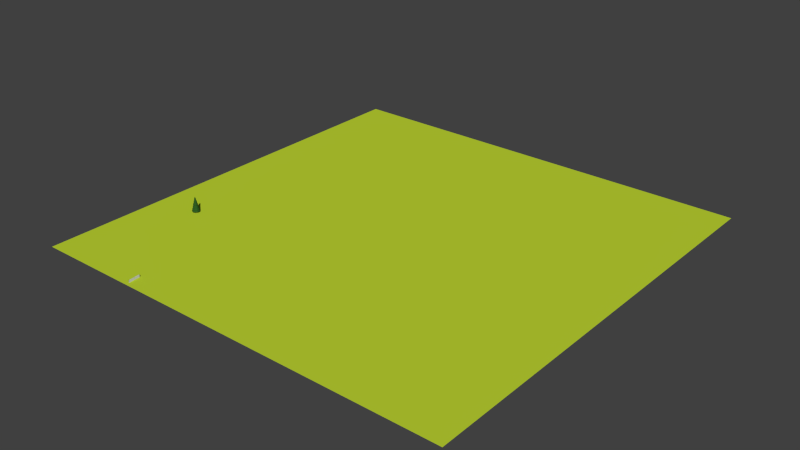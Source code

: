 # Source: scene.blend  (saved by Blender 2.76.0; exported with 4.5.12 LTS)
import bpy
from mathutils import Matrix  # noqa: F401  (used for matrix-valued properties, if any)

bpy.ops.wm.read_factory_settings(use_empty=True)
scene = bpy.context.scene
scene.name = 'Scene'

# ---- collections
col_collection_1 = bpy.data.collections.new('Collection 1'); scene.collection.children.link(col_collection_1)

# ---- materials (node trees are filled in below, after node groups)
mat_transparent = bpy.data.materials.new('Transparent')
mat_transparent.alpha_threshold = 0.0
mat_transparent.use_transparent_shadow = False
mat_transparent.diffuse_color = (0.64, 0.64, 0.64, 1.0)
mat_transparent.specular_color = (0.5, 0.5, 0.5)
mat_transparent.roughness = 0.5
mat_transparent.specular_intensity = 1.0
mat_bark = bpy.data.materials.new('Bark')
mat_bark.alpha_threshold = 0.0
mat_bark.use_transparent_shadow = False
mat_bark.diffuse_color = (0.1762, 0.05182, 0.01605, 1.0)
mat_bark.specular_color = (0.01553, 0.005717, 0.00217)
mat_bark.roughness = 0.5
mat_bark.specular_intensity = 1.0
mat_leaves = bpy.data.materials.new('Leaves')
mat_leaves.alpha_threshold = 0.0
mat_leaves.use_transparent_shadow = False
mat_leaves.diffuse_color = (0.02985, 0.1063, 0.01767, 1.0)
mat_leaves.specular_color = (0.08551, 0.3553, 0.07485)
mat_leaves.roughness = 0.5
mat_leaves.specular_intensity = 1.0
mat_material_050 = bpy.data.materials.new('Material.050')
mat_material_050.alpha_threshold = 0.0
mat_material_050.use_transparent_shadow = False
mat_material_050.diffuse_color = (0.06255, 0.01623, 0.00521, 1.0)
mat_material_050.specular_color = (0.5, 0.5, 0.5)
mat_material_050.roughness = 0.5
mat_material_050.specular_intensity = 1.0
mat_grass = bpy.data.materials.new('Grass')
mat_grass.alpha_threshold = 0.0
mat_grass.use_transparent_shadow = False
mat_grass.diffuse_color = (0.521, 0.6724, 0.0331, 1.0)
mat_grass.roughness = 0.5

# ---- material node trees

# ---- world
world_world = bpy.data.worlds.new('World'); scene.world = world_world
world_world.color = (0.05088, 0.05088, 0.05088)
world_world.use_sun_shadow = False
world_world.sun_shadow_jitter_overblur = 0.0
world_world.cycles.sampling_method = 'MANUAL'
world_world.cycles.sample_map_resolution = 256

# ---- meshes
me_fence_hitbox_001 = bpy.data.meshes.new('Fence_Hitbox.001')
me_fence_hitbox_001.from_pydata([(-0.1873, -3.45, -1.0), (-0.1873, -3.45, 0.822), (-0.1873, 3.412, -1.0), (-0.1873, 3.412, 0.822), (0.115, -3.468, -1.0), (0.115, -3.468, 0.822), (0.115, 3.395, -1.0), (0.115, 3.395, 0.822)], [], [(1, 3, 2, 0), (3, 7, 6, 2), (7, 5, 4, 6), (5, 1, 0, 4), (0, 2, 6, 4), (5, 7, 3, 1)])
me_fence_hitbox_001.materials.append(mat_transparent)
me_fence_hitbox_001.use_remesh_preserve_volume = False
me_fence_hitbox_001.use_remesh_preserve_attributes = False
me_fence_hitbox_001.use_mirror_vertex_groups = False
me_fence_hitbox_001.update()
me_tree_hitbox_004 = bpy.data.meshes.new('Tree_Hitbox.004')
me_tree_hitbox_004.from_pydata([(-0.725, -0.6382, -2.797), (-0.725, -0.6382, 1.0), (-0.725, 0.7164, -2.797), (-0.725, 0.7164, 1.0), (0.6442, -0.6382, -2.797), (0.6442, -0.6382, 1.0), (0.6442, 0.7164, -2.797), (0.6442, 0.7164, 1.0)], [], [(1, 3, 2, 0), (3, 7, 6, 2), (7, 5, 4, 6), (5, 1, 0, 4), (0, 2, 6, 4), (5, 7, 3, 1)])
me_tree_hitbox_004.materials.append(mat_transparent)
me_tree_hitbox_004.use_remesh_preserve_volume = False
me_tree_hitbox_004.use_remesh_preserve_attributes = False
me_tree_hitbox_004.use_mirror_vertex_groups = False
me_tree_hitbox_004.update()
me_tree_004 = bpy.data.meshes.new('Tree.004')
me_tree_004.from_pydata([(0.01567, 2.466, -0.254), (0.01917, 3.227, 0.02268), (0.02874, 3.227, 0.02617), (0.1998, 2.466, -0.187), (0.03384, 3.227, 0.035), (0.2922, 2.403, -0.02341), (0.03207, 3.227, 0.04504), (0.2638, 2.466, 0.1758), (0.02426, 3.227, 0.05159), (0.1137, 2.466, 0.3018), (0.01407, 3.227, 0.05159), (-0.08793, 2.403, 0.2956), (0.006262, 3.227, 0.04504), (-0.2325, 2.466, 0.1758), (0.004492, 3.227, 0.035), (-0.2665, 2.466, -0.01722), (0.009589, 3.227, 0.02617), (-0.1741, 2.403, -0.1931), (-0.00544, -0.8094, -0.9394), (0.6373, -0.8094, -0.7055), (0.9794, -1.004, -0.1131), (0.8606, -1.004, 0.5606), (0.3366, -0.8094, 1.0), (-0.3531, -0.8728, 0.9941), (-0.8715, -1.004, 0.5606), (-0.9902, -1.004, -0.1131), (-0.6538, -1.067, -0.7117), (-1.162, -1.055, -0.1502), (-0.8629, -0.4534, -0.09412), (-0.5696, -0.5167, -0.618), (-0.7667, -1.118, -0.8515), (-0.00229, -0.4534, -0.8163), (-0.006855, -1.055, -1.12), (-1.023, -1.055, 0.6403), (-0.7591, -0.4534, 0.4946), (-0.4138, -1.118, 1.15), (-0.3068, -0.5167, 0.8726), (0.3945, -1.055, 1.156), (0.2966, -0.4534, 0.8788), (1.009, -1.055, 0.6403), (0.7545, -0.4534, 0.4946), (1.143, -1.118, -0.1564), (0.8584, -0.4534, -0.09412), (0.7474, -1.055, -0.8453), (0.5595, -0.4534, -0.6118), (-0.4706, 1.693, -0.04772), (-0.163, 2.516, 0.01007), (-0.1068, 2.453, -0.1032), (-0.3091, 1.63, -0.3435), (0.01502, 2.516, -0.1393), (0.01072, 1.693, -0.4516), (-0.4126, 1.693, 0.2816), (-0.1415, 2.516, 0.1318), (-0.1621, 1.63, 0.4903), (-0.0524, 2.453, 0.2051), (0.1779, 1.693, 0.4965), (0.07684, 2.516, 0.2113), (0.434, 1.693, 0.2816), (0.1716, 2.516, 0.1318), (0.4865, 1.63, -0.05392), (0.193, 2.516, 0.01007), (0.3249, 1.693, -0.3373), (0.1312, 2.516, -0.09701), (0.005286, 0.8427, -0.671), (0.01053, 1.745, -0.3151), (0.2424, 1.745, -0.2307), (0.4638, 0.8427, -0.5042), (0.3658, 1.745, -0.01698), (0.7021, 0.7794, -0.08782), (0.3229, 1.745, 0.226), (0.623, 0.8427, 0.3989), (0.1339, 1.745, 0.3846), (0.2492, 0.8427, 0.7125), (-0.1185, 1.682, 0.3784), (-0.2443, 0.7794, 0.7063), (-0.3019, 1.745, 0.226), (-0.6124, 0.8427, 0.3989), (-0.3447, 1.745, -0.01698), (-0.6972, 0.8427, -0.08162), (-0.4588, 0.7794, -0.5104), (-0.2269, 1.682, -0.2369), (-0.8642, 0.07884, -0.1057), (-0.5452, 0.8948, -0.04683), (-0.3595, 0.8314, -0.3843), (-0.5696, 0.01552, -0.632), (0.005569, 0.8948, -0.509), (0.000399, 0.07884, -0.8312), (-0.76, 0.07885, 0.4858), (-0.4788, 0.8948, 0.3299), (-0.3055, 0.01552, 0.8656), (-0.1913, 0.8314, 0.5696), (0.3007, 0.07885, 0.8718), (0.1968, 0.8948, 0.5758), (0.7608, 0.07884, 0.4858), (0.4899, 0.8948, 0.3299), (0.8594, 0.01552, -0.1119), (0.5563, 0.8948, -0.04683), (0.5648, 0.07885, -0.6258), (0.3651, 0.8948, -0.3781), (-0.003388, -0.5129, -0.9971), (0.001149, 0.1365, -0.6818), (0.4744, 0.1365, -0.5096), (0.6699, -0.5129, -0.7521), (0.7262, 0.1365, -0.07343), (1.023, -0.5763, -0.1377), (0.6387, 0.1365, 0.4225), (0.9038, -0.5129, 0.5741), (0.253, 0.1365, 0.7462), (0.3549, -0.5129, 1.035), (-0.2563, 0.07319, 0.7401), (-0.3673, -0.5763, 1.028), (-0.6364, 0.1365, 0.4225), (-0.9105, -0.5129, 0.5741), (-0.7239, 0.1365, -0.07343), (-1.035, -0.5129, -0.1315), (-0.6823, -0.5763, -0.7583), (-0.4777, 0.07319, -0.5158), (-0.01889, -1.314, -0.2644), (-0.01889, -0.7202, -0.373), (0.2311, -0.7202, -0.2821), (0.1613, -1.314, -0.1989), (0.3641, -0.7202, -0.05171), (0.2571, -1.314, -0.03285), (0.3179, -0.7202, 0.2102), (0.2238, -1.314, 0.1559), (0.1141, -0.7202, 0.3812), (0.07697, -1.314, 0.2792), (-0.1519, -0.7202, 0.3812), (-0.1147, -1.314, 0.2792), (-0.3556, -0.7202, 0.2102), (-0.2616, -1.314, 0.1559), (-0.4018, -0.7202, -0.05171), (-0.2949, -1.314, -0.03285), (-0.2688, -0.7202, -0.2821), (-0.199, -1.314, -0.1989), (-0.01889, -1.896, -0.373), (0.2311, -1.896, -0.2821), (0.3641, -1.896, -0.05171), (0.3179, -1.896, 0.2102), (0.1141, -1.896, 0.3812), (-0.1519, -1.896, 0.3812), (-0.3556, -1.896, 0.2102), (-0.4018, -1.896, -0.05171), (-0.2688, -1.896, -0.2821)], [], [(0, 1, 2, 3), (3, 2, 4, 5), (5, 4, 6, 7), (7, 6, 8, 9), (9, 8, 10, 11), (11, 10, 12, 13), (13, 12, 14, 15), (2, 1, 16, 14, 12, 10, 8, 6, 4), (17, 16, 1, 0), (15, 14, 16, 17), (18, 19, 20, 21, 22, 23, 24, 25, 26), (27, 28, 29, 30), (30, 29, 31, 32), (33, 34, 28, 27), (35, 36, 34, 33), (37, 38, 36, 35), (39, 40, 38, 37), (41, 42, 40, 39), (43, 44, 42, 41), (32, 31, 44, 43), (45, 46, 47, 48), (48, 47, 49, 50), (51, 52, 46, 45), (53, 54, 52, 51), (55, 56, 54, 53), (57, 58, 56, 55), (59, 60, 58, 57), (61, 62, 60, 59), (50, 49, 62, 61), (63, 64, 65, 66), (66, 65, 67, 68), (68, 67, 69, 70), (70, 69, 71, 72), (72, 71, 73, 74), (74, 73, 75, 76), (76, 75, 77, 78), (79, 80, 64, 63), (78, 77, 80, 79), (81, 82, 83, 84), (84, 83, 85, 86), (87, 88, 82, 81), (89, 90, 88, 87), (91, 92, 90, 89), (93, 94, 92, 91), (95, 96, 94, 93), (97, 98, 96, 95), (86, 85, 98, 97), (99, 100, 101, 102), (102, 101, 103, 104), (104, 103, 105, 106), (106, 105, 107, 108), (108, 107, 109, 110), (110, 109, 111, 112), (112, 111, 113, 114), (115, 116, 100, 99), (114, 113, 116, 115), (46, 15, 17, 47), (47, 17, 0, 49), (52, 13, 15, 46), (54, 11, 13, 52), (56, 9, 11, 54), (58, 7, 9, 56), (60, 5, 7, 58), (62, 3, 5, 60), (49, 0, 3, 62), (64, 50, 61, 65), (65, 61, 59, 67), (67, 59, 57, 69), (69, 57, 55, 71), (71, 55, 53, 73), (73, 53, 51, 75), (75, 51, 45, 77), (80, 48, 50, 64), (77, 45, 48, 80), (82, 78, 79, 83), (83, 79, 63, 85), (88, 76, 78, 82), (90, 74, 76, 88), (92, 72, 74, 90), (94, 70, 72, 92), (96, 68, 70, 94), (98, 66, 68, 96), (85, 63, 66, 98), (100, 86, 97, 101), (101, 97, 95, 103), (103, 95, 93, 105), (105, 93, 91, 107), (107, 91, 89, 109), (109, 89, 87, 111), (111, 87, 81, 113), (116, 84, 86, 100), (113, 81, 84, 116), (28, 114, 115, 29), (29, 115, 99, 31), (34, 112, 114, 28), (36, 110, 112, 34), (38, 108, 110, 36), (40, 106, 108, 38), (42, 104, 106, 40), (44, 102, 104, 42), (31, 99, 102, 44), (18, 32, 43, 19), (19, 43, 41, 20), (20, 41, 39, 21), (21, 39, 37, 22), (22, 37, 35, 23), (23, 35, 33, 24), (24, 33, 27, 25), (26, 30, 32, 18), (25, 27, 30, 26), (117, 118, 119, 120), (120, 119, 121, 122), (122, 121, 123, 124), (124, 123, 125, 126), (126, 125, 127, 128), (128, 127, 129, 130), (130, 129, 131, 132), (119, 118, 133, 131, 129, 127, 125, 123, 121), (134, 133, 118, 117), (132, 131, 133, 134), (135, 136, 137, 138, 139, 140, 141, 142, 143), (142, 132, 134, 143), (143, 134, 117, 135), (141, 130, 132, 142), (140, 128, 130, 141), (139, 126, 128, 140), (138, 124, 126, 139), (137, 122, 124, 138), (136, 120, 122, 137), (135, 117, 120, 136)])
me_tree_004.polygons.foreach_set('use_smooth', [True] * 130)
me_tree_004.polygons.foreach_set('material_index', [1, 1, 1, 1, 1, 1, 1, 1, 1, 1, 1, 1, 1, 1, 1, 1, 1, 1, 1, 1, 1, 1, 1, 1, 1, 1, 1, 1, 1, 1, 1, 1, 1, 1, 1, 1, 1, 1, 1, 1, 1, 1, 1, 1, 1, 1, 1, 1, 1, 1, 1, 1, 1, 1, 1, 1, 1, 1, 1, 1, 1, 1, 1, 1, 1, 1, 1, 1, 1, 1, 1, 1, 1, 1, 1, 1, 1, 1, 1, 1, 1, 1, 1, 1, 1, 1, 1, 1, 1, 1, 1, 1, 1, 1, 1, 1, 1, 1, 1, 1, 1, 1, 1, 1, 1, 1, 1, 1, 1, 1, 0, 0, 0, 0, 0, 0, 0, 0, 0, 0, 0, 0, 0, 0, 0, 0, 0, 0, 0, 0])
_k = set([(0, 1), (0, 3), (0, 17), (0, 49), (1, 2), (1, 16), (2, 3), (2, 4), (3, 5), (3, 62), (4, 5), (4, 6), (5, 7), (5, 60), (6, 7), (6, 8), (7, 9), (7, 58), (8, 9), (8, 10), (9, 11), (9, 56), (10, 11), (10, 12), (11, 13), (11, 54), (12, 13), (12, 14), (13, 15), (13, 52), (14, 15), (14, 16), (15, 17), (15, 46), (16, 17), (17, 47), (18, 19), (18, 26), (18, 32), (19, 20), (19, 43), (20, 21), (20, 41), (21, 22), (21, 39), (22, 23), (22, 37), (23, 24), (23, 35), (24, 25), (24, 33), (25, 26), (25, 27), (26, 30), (27, 28), (27, 30), (27, 33), (28, 29), (28, 34), (28, 114), (29, 30), (29, 31), (29, 115), (30, 32), (31, 32), (31, 44), (31, 99), (32, 43), (33, 34), (33, 35), (34, 36), (34, 112), (35, 36), (35, 37), (36, 38), (36, 110), (37, 38), (37, 39), (38, 40), (38, 108), (39, 40), (39, 41), (40, 42), (40, 106), (41, 42), (41, 43), (42, 44), (42, 104), (43, 44), (44, 102), (45, 46), (45, 48), (45, 51), (45, 77), (46, 47), (46, 52), (47, 48), (47, 49), (48, 50), (48, 80), (49, 50), (49, 62), (50, 61), (50, 64), (51, 52), (51, 53), (51, 75), (52, 54), (53, 54), (53, 55), (53, 73), (54, 56), (55, 56), (55, 57), (55, 71), (56, 58), (57, 58), (57, 59), (57, 69), (58, 60), (59, 60), (59, 61), (59, 67), (60, 62), (61, 62), (61, 65), (63, 64), (63, 66), (63, 79), (63, 85), (64, 65), (64, 80), (65, 66), (65, 67), (66, 68), (66, 98), (67, 68), (67, 69), (68, 70), (68, 96), (69, 70), (69, 71), (70, 72), (70, 94), (71, 72), (71, 73), (72, 74), (72, 92), (73, 74), (73, 75), (74, 76), (74, 90), (75, 76), (75, 77), (76, 78), (76, 88), (77, 78), (77, 80), (78, 79), (78, 82), (79, 80), (79, 83), (81, 82), (81, 84), (81, 87), (81, 113), (82, 83), (82, 88), (83, 84), (83, 85), (84, 86), (84, 116), (85, 86), (85, 98), (86, 97), (86, 100), (87, 88), (87, 89), (87, 111), (88, 90), (89, 90), (89, 91), (89, 109), (90, 92), (91, 92), (91, 93), (91, 107), (92, 94), (93, 94), (93, 95), (93, 105), (94, 96), (95, 96), (95, 97), (95, 103), (96, 98), (97, 98), (97, 101), (99, 100), (99, 102), (99, 115), (100, 101), (100, 116), (101, 102), (101, 103), (102, 104), (103, 104), (103, 105), (104, 106), (105, 106), (105, 107), (106, 108), (107, 108), (107, 109), (108, 110), (109, 110), (109, 111), (110, 112), (111, 112), (111, 113), (112, 114), (113, 114), (113, 116), (114, 115), (115, 116), (117, 118), (117, 120), (117, 134), (117, 135), (118, 119), (118, 133), (119, 120), (119, 121), (120, 122), (120, 136), (121, 122), (121, 123), (122, 124), (122, 137), (123, 124), (123, 125), (124, 126), (124, 138), (125, 126), (125, 127), (126, 128), (126, 139), (127, 128), (127, 129), (128, 130), (128, 140), (129, 130), (129, 131), (130, 132), (130, 141), (131, 132), (131, 133), (132, 134), (132, 142), (133, 134), (134, 143), (135, 136), (135, 143), (136, 137), (137, 138), (138, 139), (139, 140), (140, 141), (141, 142), (142, 143)])
me_tree_004.attributes.new('sharp_edge', 'BOOLEAN', 'EDGE').data.foreach_set('value', [ (min(e.vertices), max(e.vertices)) in _k for e in me_tree_004.edges])
me_tree_004.materials.append(mat_bark)
me_tree_004.materials.append(mat_leaves)
me_tree_004.use_remesh_preserve_volume = False
me_tree_004.use_remesh_preserve_attributes = False
me_tree_004.use_mirror_vertex_groups = False
me_tree_004.update()
me_tree_004.normals_split_custom_set([tuple(v) for v in zip(*[iter([0.3238, 0.3221, -0.8896, 0.3238, 0.3221, -0.8896, 0.3238, 0.3221, -0.8896, 0.3238, 0.3221, -0.8896, 0.873, 0.3022, -0.3827, 0.873, 0.3022, -0.3827, 0.873, 0.3022, -0.3827, 0.873, 0.3022, -0.3827, 0.9536, 0.2971, 0.04769, 0.9536, 0.2971, 0.04769, 0.9536, 0.2971, 0.04769, 0.9536, 0.2971, 0.04769, 0.6109, 0.3112, 0.728, 0.6109, 0.3112, 0.728, 0.6109, 0.3112, 0.728, 0.6109, 0.3112, 0.728, -0.1164, 0.2965, 0.9479, -0.1164, 0.2965, 0.9479, -0.1164, 0.2965, 0.9479, -0.1164, 0.2965, 0.9479, -0.5313, 0.3015, 0.7917, -0.5313, 0.3015, 0.7917, -0.5313, 0.3015, 0.7917, -0.5313, 0.3015, 0.7917, -0.9327, 0.321, 0.1645, -0.9327, 0.321, 0.1645, -0.9327, 0.321, 0.1645, -0.9327, 0.321, 0.1645, 0.0, 1.0, -5.075e-06, 0.0, 1.0, -5.075e-06, 0.0, 1.0, -5.075e-06, 0.0, 1.0, -5.075e-06, 0.0, 1.0, -5.075e-06, 0.0, 1.0, -5.075e-06, 0.0, 1.0, -5.075e-06, 0.0, 1.0, -5.075e-06, 0.0, 1.0, -5.075e-06, -0.3809, 0.3169, -0.8686, -0.3809, 0.3169, -0.8686, -0.3809, 0.3169, -0.8686, -0.3809, 0.3169, -0.8686, -0.7898, 0.3166, -0.5253, -0.7898, 0.3166, -0.5253, -0.7898, 0.3166, -0.5253, -0.7898, 0.3166, -0.5253, 0.0415, -0.9991, 0.00244, 0.0415, -0.9991, 0.00244, 0.0415, -0.9991, 0.00244, 0.0415, -0.9991, 0.00244, 0.0415, -0.9991, 0.00244, 0.0415, -0.9991, 0.00244, 0.0415, -0.9991, 0.00244, 0.0415, -0.9991, 0.00244, 0.0415, -0.9991, 0.00244, -0.7667, 0.431, -0.4757, -0.7667, 0.431, -0.4757, -0.7667, 0.431, -0.4757, -0.7667, 0.431, -0.4757, -0.3356, 0.4304, -0.8379, -0.3356, 0.4304, -0.8379, -0.3356, 0.4304, -0.8379, -0.3356, 0.4304, -0.8379, -0.8898, 0.4285, 0.1569, -0.8898, 0.4285, 0.1569, -0.8898, 0.4285, 0.1569, -0.8898, 0.4285, 0.1569, -0.5511, 0.423, 0.7193, -0.5511, 0.423, 0.7193, -0.5511, 0.423, 0.7193, -0.5511, 0.423, 0.7193, -0.04552, 0.4187, 0.907, -0.04552, 0.4187, 0.907, -0.04552, 0.4187, 0.907, -0.04552, 0.4187, 0.907, 0.5844, 0.4163, 0.6965, 0.5844, 0.4163, 0.6965, 0.5844, 0.4163, 0.6965, 0.5844, 0.4163, 0.6965, 0.9079, 0.396, 0.1376, 0.9079, 0.396, 0.1376, 0.9079, 0.396, 0.1376, 0.9079, 0.396, 0.1376, 0.8023, 0.4025, -0.4408, 0.8023, 0.4025, -0.4408, 0.8023, 0.4025, -0.4408, 0.8023, 0.4025, -0.4408, 0.3093, 0.4266, -0.8499, 0.3093, 0.4266, -0.8499, 0.3093, 0.4266, -0.8499, 0.3093, 0.4266, -0.8499, -0.7838, 0.337, -0.5217, -0.7838, 0.337, -0.5217, -0.7838, 0.337, -0.5217, -0.7838, 0.337, -0.5217, -0.3783, 0.3367, -0.8623, -0.3783, 0.3367, -0.8623, -0.3783, 0.3367, -0.8623, -0.3783, 0.3367, -0.8623, -0.9279, 0.3351, 0.1636, -0.9279, 0.3351, 0.1636, -0.9279, 0.3351, 0.1636, -0.9279, 0.3351, 0.1636, -0.5277, 0.3288, 0.7832, -0.5277, 0.3288, 0.7832, -0.5277, 0.3288, 0.7832, -0.5277, 0.3288, 0.7832, -0.1127, 0.3256, 0.9388, -0.1127, 0.3256, 0.9388, -0.1127, 0.3256, 0.9388, -0.1127, 0.3256, 0.9388, 0.6078, 0.3254, 0.7244, 0.6078, 0.3254, 0.7244, 0.6078, 0.3254, 0.7244, 0.6078, 0.3254, 0.7244, 0.9437, 0.3122, 0.1093, 0.9437, 0.3122, 0.1093, 0.9437, 0.3122, 0.1093, 0.9437, 0.3122, 0.1093, 0.8444, 0.3173, -0.4317, 0.8444, 0.3173, -0.4317, 0.8444, 0.3173, -0.4317, 0.8444, 0.3173, -0.4317, 0.3224, 0.3342, -0.8857, 0.3224, 0.3342, -0.8857, 0.3224, 0.3342, -0.8857, 0.3224, 0.3342, -0.8857, 0.3209, 0.3458, -0.8817, 0.3209, 0.3458, -0.8817, 0.3209, 0.3458, -0.8817, 0.3209, 0.3458, -0.8817, 0.8325, 0.3304, -0.4447, 0.8325, 0.3304, -0.4447, 0.8325, 0.3304, -0.4447, 0.8325, 0.3304, -0.4447, 0.9366, 0.326, 0.1283, 0.9366, 0.326, 0.1283, 0.9366, 0.326, 0.1283, 0.9366, 0.326, 0.1283, 0.6047, 0.339, 0.7207, 0.6047, 0.339, 0.7207, 0.6047, 0.339, 0.7207, 0.6047, 0.339, 0.7207, -0.07345, 0.3409, 0.9372, -0.07345, 0.3409, 0.9372, -0.07345, 0.3409, 0.9372, -0.07345, 0.3409, 0.9372, -0.5534, 0.3441, 0.7585, -0.5534, 0.3441, 0.7585, -0.5534, 0.3441, 0.7585, -0.5534, 0.3441, 0.7585, -0.923, 0.3487, 0.1627, -0.923, 0.3487, 0.1627, -0.923, 0.3487, 0.1627, -0.923, 0.3487, 0.1627, -0.3579, 0.349, -0.8661, -0.3579, 0.349, -0.8661, -0.3579, 0.349, -0.8661, -0.3579, 0.349, -0.8661, -0.7906, 0.35, -0.5024, -0.7906, 0.35, -0.5024, -0.7906, 0.35, -0.5024, -0.7906, 0.35, -0.5024, -0.7957, 0.3507, -0.4939, -0.7957, 0.3507, -0.4939, -0.7957, 0.3507, -0.4939, -0.7957, 0.3507, -0.4939, -0.3486, 0.3496, -0.8696, -0.3486, 0.3496, -0.8696, -0.3486, 0.3496, -0.8696, -0.3486, 0.3496, -0.8696, -0.9228, 0.3491, 0.1627, -0.9228, 0.3491, 0.1627, -0.9228, 0.3491, 0.1627, -0.9228, 0.3491, 0.1627, -0.5664, 0.3446, 0.7487, -0.5664, 0.3446, 0.7487, -0.5664, 0.3446, 0.7487, -0.5664, 0.3446, 0.7487, -0.05511, 0.3408, 0.9385, -0.05511, 0.3408, 0.9385, -0.05511, 0.3408, 0.9385, -0.05511, 0.3408, 0.9385, 0.6048, 0.3385, 0.7208, 0.6048, 0.3385, 0.7208, 0.6048, 0.3385, 0.7208, 0.6048, 0.3385, 0.7208, 0.9359, 0.3243, 0.1375, 0.9359, 0.3243, 0.1375, 0.9359, 0.3243, 0.1375, 0.9359, 0.3243, 0.1375, 0.829, 0.3293, -0.452, 0.829, 0.3293, -0.452, 0.829, 0.3293, -0.452, 0.829, 0.3293, -0.452, 0.3209, 0.3461, -0.8816, 0.3209, 0.3461, -0.8816, 0.3209, 0.3461, -0.8816, 0.3209, 0.3461, -0.8816, 0.3114, 0.4133, -0.8557, 0.3114, 0.4133, -0.8557, 0.3114, 0.4133, -0.8557, 0.3114, 0.4133, -0.8557, 0.8077, 0.391, -0.4412, 0.8077, 0.391, -0.4412, 0.8077, 0.391, -0.4412, 0.8077, 0.391, -0.4412, 0.9129, 0.3849, 0.1357, 0.9129, 0.3849, 0.1357, 0.9129, 0.3849, 0.1357, 0.9129, 0.3849, 0.1357, 0.5881, 0.4035, 0.7009, 0.5881, 0.4035, 0.7009, 0.5881, 0.4035, 0.7009, 0.5881, 0.4035, 0.7009, -0.05091, 0.4056, 0.9126, -0.05091, 0.4056, 0.9126, -0.05091, 0.4056, 0.9126, -0.05091, 0.4056, 0.9126, -0.5513, 0.4096, 0.7268, -0.5513, 0.4096, 0.7268, -0.5513, 0.4096, 0.7268, -0.5513, 0.4096, 0.7268, -0.896, 0.415, 0.158, -0.896, 0.415, 0.158, -0.896, 0.415, 0.158, -0.896, 0.415, 0.158, -0.3404, 0.4168, -0.8429, -0.3404, 0.4168, -0.8429, -0.3404, 0.4168, -0.8429, -0.3404, 0.4168, -0.8429, -0.7708, 0.4174, -0.4812, -0.7708, 0.4174, -0.4812, -0.7708, 0.4174, -0.4812, -0.7708, 0.4174, -0.4812, 0.1824, -0.8628, 0.4715, 0.1824, -0.8628, 0.4715, 0.1824, -0.8628, 0.4715, 0.1824, -0.8628, 0.4715, 0.4346, -0.8567, 0.2778, 0.4346, -0.8567, 0.2778, 0.4346, -0.8567, 0.2778, 0.4346, -0.8567, 0.2778, 0.4511, -0.8889, -0.07954, 0.4511, -0.8889, -0.07954, 0.4511, -0.8889, -0.07954, 0.4511, -0.8889, -0.07954, 0.03384, -0.8164, -0.5765, 0.03384, -0.8164, -0.5765, 0.03384, -0.8164, -0.5765, 0.03384, -0.8164, -0.5765, 0.3326, -0.824, -0.4586, 0.3326, -0.824, -0.4586, 0.3326, -0.824, -0.4586, 0.3326, -0.824, -0.4586, -0.3049, -0.8804, -0.3633, -0.3049, -0.8804, -0.3633, -0.3049, -0.8804, -0.3633, -0.3049, -0.8804, -0.3633, -0.6502, -0.7582, 0.04852, -0.6502, -0.7582, 0.04852, -0.6502, -0.7582, 0.04852, -0.6502, -0.7582, 0.04852, -0.6189, -0.7661, 0.1734, -0.6189, -0.7661, 0.1734, -0.6189, -0.7661, 0.1734, -0.6189, -0.7661, 0.1734, -0.1439, -0.9072, 0.3954, -0.1439, -0.9072, 0.3954, -0.1439, -0.9072, 0.3954, -0.1439, -0.9072, 0.3954, -0.1295, -0.9255, 0.3559, -0.1295, -0.9255, 0.3559, -0.1295, -0.9255, 0.3559, -0.1295, -0.9255, 0.3559, -0.5359, -0.8196, 0.2028, -0.5359, -0.8196, 0.2028, -0.5359, -0.8196, 0.2028, -0.5359, -0.8196, 0.2028, -0.5873, -0.8093, -0.008152, -0.5873, -0.8093, -0.008152, -0.5873, -0.8093, -0.008152, -0.5873, -0.8093, -0.008152, -0.2691, -0.9081, -0.3207, -0.2691, -0.9081, -0.3207, -0.2691, -0.9081, -0.3207, -0.2691, -0.9081, -0.3207, 0.1984, -0.887, -0.417, 0.1984, -0.887, -0.417, 0.1984, -0.887, -0.417, 0.1984, -0.887, -0.417, 0.1156, -0.8858, -0.4495, 0.1156, -0.8858, -0.4495, 0.1156, -0.8858, -0.4495, 0.1156, -0.8858, -0.4495, 0.3987, -0.9144, -0.0703, 0.3987, -0.9144, -0.0703, 0.3987, -0.9144, -0.0703, 0.3987, -0.9144, -0.0703, 0.3033, -0.9077, 0.2901, 0.3033, -0.9077, 0.2901, 0.3033, -0.9077, 0.2901, 0.3033, -0.9077, 0.2901, 0.2296, -0.9091, 0.3477, 0.2296, -0.9091, 0.3477, 0.2296, -0.9091, 0.3477, 0.2296, -0.9091, 0.3477, 0.2137, -0.9379, 0.2733, 0.2137, -0.9379, 0.2733, 0.2137, -0.9379, 0.2733, 0.2137, -0.9379, 0.2733, 0.2322, -0.9377, 0.2586, 0.2322, -0.9377, 0.2586, 0.2322, -0.9377, 0.2586, 0.2322, -0.9377, 0.2586, 0.3356, -0.9401, -0.05918, 0.3356, -0.9401, -0.05918, 0.3356, -0.9401, -0.05918, 0.3356, -0.9401, -0.05918, 0.1208, -0.9255, -0.359, 0.1208, -0.9255, -0.359, 0.1208, -0.9255, -0.359, 0.1208, -0.9255, -0.359, 0.1379, -0.9257, -0.3523, 0.1379, -0.9257, -0.3523, 0.1379, -0.9257, -0.3523, 0.1379, -0.9257, -0.3523, -0.2263, -0.936, -0.2697, -0.2263, -0.936, -0.2697, -0.2263, -0.936, -0.2697, -0.2263, -0.936, -0.2697, -0.5129, -0.8581, -0.02351, -0.5129, -0.8581, -0.02351, -0.5129, -0.8581, -0.02351, -0.5129, -0.8581, -0.02351, -0.4618, -0.8659, 0.192, -0.4618, -0.8659, 0.192, -0.4618, -0.8659, 0.192, -0.4618, -0.8659, 0.192, -0.1107, -0.9462, 0.3041, -0.1107, -0.9462, 0.3041, -0.1107, -0.9462, 0.3041, -0.1107, -0.9462, 0.3041, -0.1302, -0.9247, 0.3577, -0.1302, -0.9247, 0.3577, -0.1302, -0.9247, 0.3577, -0.1302, -0.9247, 0.3577, -0.5031, -0.832, 0.2339, -0.5031, -0.832, 0.2339, -0.5031, -0.832, 0.2339, -0.5031, -0.832, 0.2339, -0.5695, -0.8205, -0.04942, -0.5695, -0.8205, -0.04942, -0.5695, -0.8205, -0.04942, -0.5695, -0.8205, -0.04942, -0.266, -0.9104, -0.317, -0.266, -0.9104, -0.317, -0.266, -0.9104, -0.317, -0.266, -0.9104, -0.317, 0.1072, -0.9038, -0.4144, 0.1072, -0.9038, -0.4144, 0.1072, -0.9038, -0.4144, 0.1072, -0.9038, -0.4144, 0.1839, -0.9047, -0.3844, 0.1839, -0.9047, -0.3844, 0.1839, -0.9047, -0.3844, 0.1839, -0.9047, -0.3844, 0.3927, -0.917, -0.06925, 0.3927, -0.917, -0.06925, 0.3927, -0.917, -0.06925, 0.3927, -0.917, -0.06925, 0.2232, -0.9201, 0.3218, 0.2232, -0.9201, 0.3218, 0.2232, -0.9201, 0.3218, 0.2232, -0.9201, 0.3218, 0.2799, -0.9193, 0.2765, 0.2799, -0.9193, 0.2765, 0.2799, -0.9193, 0.2765, 0.2799, -0.9193, 0.2765, 0.2434, -0.9398, 0.2401, 0.2434, -0.9398, 0.2401, 0.2434, -0.9398, 0.2401, 0.2434, -0.9398, 0.2401, 0.1938, -0.9402, 0.2801, 0.1938, -0.9402, 0.2801, 0.1938, -0.9402, 0.2801, 0.1938, -0.9402, 0.2801, 0.3381, -0.9392, -0.05962, 0.3381, -0.9392, -0.05962, 0.3381, -0.9392, -0.05962, 0.3381, -0.9392, -0.05962, 0.1572, -0.9309, -0.3297, 0.1572, -0.9309, -0.3297, 0.1572, -0.9309, -0.3297, 0.1572, -0.9309, -0.3297, 0.09221, -0.9303, -0.355, 0.09221, -0.9303, -0.355, 0.09221, -0.9303, -0.355, 0.09221, -0.9303, -0.355, -0.2282, -0.9348, -0.272, -0.2282, -0.9348, -0.272, -0.2282, -0.9348, -0.272, -0.2282, -0.9348, -0.272, -0.4989, -0.8656, -0.04325, -0.4989, -0.8656, -0.04325, -0.4989, -0.8656, -0.04325, -0.4989, -0.8656, -0.04325, -0.4422, -0.873, 0.2057, -0.4422, -0.873, 0.2057, -0.4422, -0.873, 0.2057, -0.4422, -0.873, 0.2057, -0.1133, -0.9435, 0.3114, -0.1133, -0.9435, 0.3114, -0.1133, -0.9435, 0.3114, -0.1133, -0.9435, 0.3114, -0.2817, -0.5673, 0.7738, -0.2817, -0.5673, 0.7738, -0.2817, -0.5673, 0.7738, -0.2817, -0.5673, 0.7738, -0.6966, -0.6658, 0.2673, -0.6966, -0.6658, 0.2673, -0.6966, -0.6658, 0.2673, -0.6966, -0.6658, 0.2673, -0.4648, -0.8844, -0.04175, -0.4648, -0.8844, -0.04175, -0.4648, -0.8844, -0.04175, -0.4648, -0.8844, -0.04175, -0.5116, -0.7239, -0.4627, -0.5116, -0.7239, -0.4627, -0.5116, -0.7239, -0.4627, -0.5116, -0.7239, -0.4627, 0.05228, -0.5359, -0.8427, 0.05228, -0.5359, -0.8427, 0.05228, -0.5359, -0.8427, 0.05228, -0.5359, -0.8427, 0.4635, -0.7303, -0.5019, 0.4635, -0.7303, -0.5019, 0.4635, -0.7303, -0.5019, 0.4635, -0.7303, -0.5019, 0.2956, -0.9539, -0.05212, 0.2956, -0.9539, -0.05212, 0.2956, -0.9539, -0.05212, 0.2956, -0.9539, -0.05212, 0.3663, -0.7441, 0.5587, 0.3663, -0.7441, 0.5587, 0.3663, -0.7441, 0.5587, 0.3663, -0.7441, 0.5587, 0.2118, -0.954, 0.2122, 0.2118, -0.954, 0.2122, 0.2118, -0.954, 0.2122, 0.2118, -0.954, 0.2122, 0.3371, -0.1693, -0.9261, 0.3371, -0.1693, -0.9261, 0.3371, -0.1693, -0.9261, 0.3371, -0.1693, -0.9261, 0.8535, -0.1693, -0.4928, 0.8535, -0.1693, -0.4928, 0.8535, -0.1693, -0.4928, 0.8535, -0.1693, -0.4928, 0.9706, -0.1693, 0.1711, 0.9706, -0.1693, 0.1711, 0.9706, -0.1693, 0.1711, 0.9706, -0.1693, 0.1711, 0.6335, -0.1693, 0.755, 0.6335, -0.1693, 0.755, 0.6335, -0.1693, 0.755, 0.6335, -0.1693, 0.755, -2.16e-06, -0.1693, 0.9856, -2.16e-06, -0.1693, 0.9856, -2.16e-06, -0.1693, 0.9856, -2.16e-06, -0.1693, 0.9856, -0.6335, -0.1693, 0.755, -0.6335, -0.1693, 0.755, -0.6335, -0.1693, 0.755, -0.6335, -0.1693, 0.755, -0.9706, -0.1693, 0.1711, -0.9706, -0.1693, 0.1711, -0.9706, -0.1693, 0.1711, -0.9706, -0.1693, 0.1711, 0.0, 1.0, -5.962e-08, 0.0, 1.0, -5.962e-08, 0.0, 1.0, -5.962e-08, 0.0, 1.0, -5.962e-08, 0.0, 1.0, -5.962e-08, 0.0, 1.0, -5.962e-08, 0.0, 1.0, -5.962e-08, 0.0, 1.0, -5.962e-08, 0.0, 1.0, -5.962e-08, -0.3371, -0.1693, -0.9261, -0.3371, -0.1693, -0.9261, -0.3371, -0.1693, -0.9261, -0.3371, -0.1693, -0.9261, -0.8535, -0.1693, -0.4928, -0.8535, -0.1693, -0.4928, -0.8535, -0.1693, -0.4928, -0.8535, -0.1693, -0.4928, 0.0, -1.0, -2.044e-07, 0.0, -1.0, -2.044e-07, 0.0, -1.0, -2.044e-07, 0.0, -1.0, -2.044e-07, 0.0, -1.0, -2.044e-07, 0.0, -1.0, -2.044e-07, 0.0, -1.0, -2.044e-07, 0.0, -1.0, -2.044e-07, 0.0, -1.0, -2.044e-07, -0.853, 0.1729, -0.4925, -0.853, 0.1729, -0.4925, -0.853, 0.1729, -0.4925, -0.853, 0.1729, -0.4925, -0.3369, 0.1729, -0.9255, -0.3369, 0.1729, -0.9255, -0.3369, 0.1729, -0.9255, -0.3369, 0.1729, -0.9255, -0.97, 0.1729, 0.171, -0.97, 0.1729, 0.171, -0.97, 0.1729, 0.171, -0.97, 0.1729, 0.171, -0.6331, 0.1729, 0.7545, -0.6331, 0.1729, 0.7545, -0.6331, 0.1729, 0.7545, -0.6331, 0.1729, 0.7545, -2.207e-06, 0.1729, 0.9849, -2.207e-06, 0.1729, 0.9849, -2.207e-06, 0.1729, 0.9849, -2.207e-06, 0.1729, 0.9849, 0.6331, 0.1729, 0.7545, 0.6331, 0.1729, 0.7545, 0.6331, 0.1729, 0.7545, 0.6331, 0.1729, 0.7545, 0.97, 0.1729, 0.171, 0.97, 0.1729, 0.171, 0.97, 0.1729, 0.171, 0.97, 0.1729, 0.171, 0.853, 0.1729, -0.4925, 0.853, 0.1729, -0.4925, 0.853, 0.1729, -0.4925, 0.853, 0.1729, -0.4925, 0.3369, 0.1729, -0.9255, 0.3369, 0.1729, -0.9255, 0.3369, 0.1729, -0.9255, 0.3369, 0.1729, -0.9255])] * 3)])
me_fence_001 = bpy.data.meshes.new('Fence.001')
me_fence_001.from_pydata([(0.1553, -0.3579, -0.08943), (0.1633, -0.198, -0.09415), (0.1364, -0.198, -0.1399), (0.1284, -0.3579, -0.1352), (-1.856, -0.06363, 1.034), (-1.864, -0.2235, 1.039), (-1.829, -0.06363, 1.08), (-1.837, -0.2235, 1.084), (1.838, 0.02986, -1.081), (1.799, 0.1836, -1.058), (1.772, 0.1836, -1.104), (1.811, 0.02986, -1.126), (-0.1437, -0.4657, 0.02503), (-0.105, -0.6195, 0.002241), (-0.1167, -0.4657, 0.07083), (-0.07804, -0.6195, 0.04804), (-0.01027, -0.6564, 0.1385), (-0.06837, -0.6564, 0.0399), (0.03026, -0.6564, -0.01819), (0.08836, -0.6564, 0.08043), (-0.01027, 0.562, 0.1385), (0.08836, 0.562, 0.08043), (0.03026, 0.562, -0.0182), (-0.06837, 0.562, 0.0399), (-1.741, -0.6564, 1.158), (-1.799, -0.6564, 1.059), (-1.7, -0.6564, 1.001), (-1.642, -0.6564, 1.1), (-1.741, 0.562, 1.158), (-1.642, 0.562, 1.1), (-1.7, 0.562, 1.001), (-1.799, 0.562, 1.059), (1.688, -0.6564, -0.8618), (1.63, -0.6564, -0.9604), (1.728, -0.6564, -1.019), (1.787, -0.6564, -0.9199), (1.688, 0.562, -0.8618), (1.787, 0.562, -0.9199), (1.728, 0.562, -1.019), (1.63, 0.562, -0.9604), (0.163, 0.3027, -0.09393), (0.1494, 0.4621, -0.08594), (0.1224, 0.4621, -0.1317), (0.136, 0.3027, -0.1397), (-1.864, 0.2344, 1.038), (-1.85, 0.07496, 1.03), (-1.837, 0.2344, 1.084), (-1.823, 0.07496, 1.076), (1.868, 0.2971, -1.098), (1.852, 0.4562, -1.089), (1.825, 0.4562, -1.135), (1.841, 0.2971, -1.144), (-0.1577, 0.1876, 0.03329), (-0.1417, 0.02852, 0.02387), (-0.1308, 0.1876, 0.07909), (-0.1148, 0.02852, 0.06966)], [], [(0, 1, 2, 3), (3, 2, 4, 5), (5, 4, 6, 7), (7, 6, 1, 0), (3, 5, 7, 0), (4, 2, 1, 6), (8, 9, 10, 11), (11, 10, 12, 13), (13, 12, 14, 15), (15, 14, 9, 8), (11, 13, 15, 8), (12, 10, 9, 14), (16, 17, 18, 19), (20, 21, 22, 23), (16, 20, 23, 17), (17, 23, 22, 18), (18, 22, 21, 19), (20, 16, 19, 21), (24, 25, 26, 27), (28, 29, 30, 31), (24, 28, 31, 25), (25, 31, 30, 26), (26, 30, 29, 27), (28, 24, 27, 29), (32, 33, 34, 35), (36, 37, 38, 39), (32, 36, 39, 33), (33, 39, 38, 34), (34, 38, 37, 35), (36, 32, 35, 37), (40, 41, 42, 43), (43, 42, 44, 45), (45, 44, 46, 47), (47, 46, 41, 40), (43, 45, 47, 40), (44, 42, 41, 46), (48, 49, 50, 51), (51, 50, 52, 53), (53, 52, 54, 55), (55, 54, 49, 48), (51, 53, 55, 48), (52, 50, 49, 54)])
me_fence_001.polygons.foreach_set('use_smooth', [True] * 42)
_k = set([(0, 1), (0, 3), (0, 7), (1, 2), (1, 6), (2, 3), (2, 4), (3, 5), (4, 5), (4, 6), (5, 7), (6, 7), (8, 9), (8, 11), (8, 15), (9, 10), (9, 14), (10, 11), (10, 12), (11, 13), (12, 13), (12, 14), (13, 15), (14, 15), (16, 17), (16, 19), (16, 20), (17, 18), (17, 23), (18, 19), (18, 22), (19, 21), (20, 21), (20, 23), (21, 22), (22, 23), (24, 25), (24, 27), (24, 28), (25, 26), (25, 31), (26, 27), (26, 30), (27, 29), (28, 29), (28, 31), (29, 30), (30, 31), (32, 33), (32, 35), (32, 36), (33, 34), (33, 39), (34, 35), (34, 38), (35, 37), (36, 37), (36, 39), (37, 38), (38, 39), (40, 41), (40, 43), (40, 47), (41, 42), (41, 46), (42, 43), (42, 44), (43, 45), (44, 45), (44, 46), (45, 47), (46, 47), (48, 49), (48, 51), (48, 55), (49, 50), (49, 54), (50, 51), (50, 52), (51, 53), (52, 53), (52, 54), (53, 55), (54, 55)])
me_fence_001.attributes.new('sharp_edge', 'BOOLEAN', 'EDGE').data.foreach_set('value', [ (min(e.vertices), max(e.vertices)) in _k for e in me_fence_001.edges])
me_fence_001.materials.append(mat_material_050)
me_fence_001.use_remesh_preserve_volume = False
me_fence_001.use_remesh_preserve_attributes = False
me_fence_001.use_mirror_vertex_groups = False
me_fence_001.update()
me_fence_001.normals_split_custom_set([tuple(v) for v in zip(*[iter([-0.8602, 0.058, 0.5067, -0.8602, 0.058, 0.5067, -0.8602, 0.058, 0.5067, -0.8602, 0.058, 0.5067, 0.5075, -3.639e-06, 0.8616, 0.5075, -3.639e-06, 0.8616, 0.5075, -3.639e-06, 0.8616, 0.5075, -3.639e-06, 0.8616, 0.8602, -0.058, -0.5067, 0.8602, -0.058, -0.5067, 0.8602, -0.058, -0.5067, 0.8602, -0.058, -0.5067, -0.5075, -2.522e-07, -0.8616, -0.5075, -2.522e-07, -0.8616, -0.5075, -2.522e-07, -0.8616, -0.5075, -2.522e-07, -0.8616, 0.04998, 0.9983, -0.02944, 0.04998, 0.9983, -0.02944, 0.04998, 0.9983, -0.02944, 0.04998, 0.9983, -0.02944, -0.04998, -0.9983, 0.02944, -0.04998, -0.9983, 0.02944, -0.04998, -0.9983, 0.02944, -0.04998, -0.9983, 0.02944, -0.8271, -0.2803, 0.4872, -0.8271, -0.2803, 0.4872, -0.8271, -0.2803, 0.4872, -0.8271, -0.2803, 0.4872, 0.5075, -1.562e-07, 0.8616, 0.5075, -1.562e-07, 0.8616, 0.5075, -1.562e-07, 0.8616, 0.5075, -1.562e-07, 0.8616, 0.8271, 0.2803, -0.4872, 0.8271, 0.2803, -0.4872, 0.8271, 0.2803, -0.4872, 0.8271, 0.2803, -0.4872, -0.5075, -1.004e-08, -0.8616, -0.5075, -1.004e-08, -0.8616, -0.5075, -1.004e-08, -0.8616, -0.5075, -1.004e-08, -0.8616, -0.2415, 0.9599, 0.1423, -0.2415, 0.9599, 0.1423, -0.2415, 0.9599, 0.1423, -0.2415, 0.9599, 0.1423, 0.2415, -0.9599, -0.1423, 0.2415, -0.9599, -0.1423, 0.2415, -0.9599, -0.1423, 0.2415, -0.9599, -0.1423, 0.0, -1.0, -2.843e-07, 0.0, -1.0, -2.843e-07, 0.0, -1.0, -2.843e-07, 0.0, -1.0, -2.843e-07, 0.0, 1.0, 0.0, 0.0, 1.0, 0.0, 0.0, 1.0, 0.0, 0.0, 1.0, 0.0, -0.8616, 1.987e-07, 0.5075, -0.8616, 1.987e-07, 0.5075, -0.8616, 1.987e-07, 0.5075, -0.8616, 1.987e-07, 0.5075, -0.5075, -3.372e-07, -0.8616, -0.5075, -3.372e-07, -0.8616, -0.5075, -3.372e-07, -0.8616, -0.5075, -3.372e-07, -0.8616, 0.8616, -2.003e-07, -0.5075, 0.8616, -2.003e-07, -0.5075, 0.8616, -2.003e-07, -0.5075, 0.8616, -2.003e-07, -0.5075, 0.5075, 3.372e-07, 0.8616, 0.5075, 3.372e-07, 0.8616, 0.5075, 3.372e-07, 0.8616, 0.5075, 3.372e-07, 0.8616, 0.0, -1.0, -2.843e-07, 0.0, -1.0, -2.843e-07, 0.0, -1.0, -2.843e-07, 0.0, -1.0, -2.843e-07, 0.0, 1.0, 0.0, 0.0, 1.0, 0.0, 0.0, 1.0, 0.0, 0.0, 1.0, 0.0, -0.8616, 0.0, 0.5075, -0.8616, 0.0, 0.5075, -0.8616, 0.0, 0.5075, -0.8616, 0.0, 0.5075, -0.5075, 0.0, -0.8616, -0.5075, 0.0, -0.8616, -0.5075, 0.0, -0.8616, -0.5075, 0.0, -0.8616, 0.8616, 0.0, -0.5075, 0.8616, 0.0, -0.5075, 0.8616, 0.0, -0.5075, 0.8616, 0.0, -0.5075, 0.5075, 0.0, 0.8616, 0.5075, 0.0, 0.8616, 0.5075, 0.0, 0.8616, 0.5075, 0.0, 0.8616, 0.0, -1.0, 0.0, 0.0, -1.0, 0.0, 0.0, -1.0, 0.0, 0.0, -1.0, 0.0, 0.0, 1.0, 0.0, 0.0, 1.0, 0.0, 0.0, 1.0, 0.0, 0.0, 1.0, 0.0, -0.8616, 0.0, 0.5075, -0.8616, 0.0, 0.5075, -0.8616, 0.0, 0.5075, -0.8616, 0.0, 0.5075, -0.5075, 0.0, -0.8616, -0.5075, 0.0, -0.8616, -0.5075, 0.0, -0.8616, -0.5075, 0.0, -0.8616, 0.8616, 0.0, -0.5075, 0.8616, 0.0, -0.5075, 0.8616, 0.0, -0.5075, 0.8616, 0.0, -0.5075, 0.5075, 0.0, 0.8616, 0.5075, 0.0, 0.8616, 0.5075, 0.0, 0.8616, 0.5075, 0.0, 0.8616, -0.8575, -0.09831, 0.5051, -0.8575, -0.09831, 0.5051, -0.8575, -0.09831, 0.5051, -0.8575, -0.09831, 0.5051, 0.5075, 2.334e-06, 0.8616, 0.5075, 2.334e-06, 0.8616, 0.5075, 2.334e-06, 0.8616, 0.5075, 2.334e-06, 0.8616, 0.8575, 0.09832, -0.5051, 0.8575, 0.09832, -0.5051, 0.8575, 0.09832, -0.5051, 0.8575, 0.09832, -0.5051, -0.5075, -3.347e-06, -0.8616, -0.5075, -3.347e-06, -0.8616, -0.5075, -3.347e-06, -0.8616, -0.5075, -3.347e-06, -0.8616, -0.08471, 0.9952, 0.0499, -0.08471, 0.9952, 0.0499, -0.08471, 0.9952, 0.0499, -0.08471, 0.9952, 0.0499, 0.08471, -0.9952, -0.0499, 0.08471, -0.9952, -0.0499, 0.08471, -0.9952, -0.0499, 0.08471, -0.9952, -0.0499, -0.8558, -0.1159, 0.5041, -0.8558, -0.1159, 0.5041, -0.8558, -0.1159, 0.5041, -0.8558, -0.1159, 0.5041, 0.5075, 7.306e-07, 0.8616, 0.5075, 7.306e-07, 0.8616, 0.5075, 7.306e-07, 0.8616, 0.5075, 7.306e-07, 0.8616, 0.8558, 0.1159, -0.5041, 0.8558, 0.1159, -0.5041, 0.8558, 0.1159, -0.5041, 0.8558, 0.1159, -0.5041, -0.5075, -6.073e-07, -0.8616, -0.5075, -6.073e-07, -0.8616, -0.5075, -6.073e-07, -0.8616, -0.5075, -6.073e-07, -0.8616, -0.0999, 0.9933, 0.05885, -0.0999, 0.9933, 0.05885, -0.0999, 0.9933, 0.05885, -0.0999, 0.9933, 0.05885, 0.0999, -0.9933, -0.05885, 0.0999, -0.9933, -0.05885, 0.0999, -0.9933, -0.05885, 0.0999, -0.9933, -0.05885])] * 3)])
me_plane = bpy.data.meshes.new('Plane')
me_plane.from_pydata([(-1.0, -1.0, 0.0), (1.0, -1.0, 0.0), (-1.0, 1.0, 0.0), (1.0, 1.0, 0.0), (-1.0, 0.0, 0.0), (0.0, -1.0, 0.0), (1.0, 0.0, 0.0), (0.0, 1.0, 0.0), (0.0, 0.0, 0.0), (-1.0, -0.5, 0.0), (0.5, -1.0, 0.0), (1.0, 0.5, 0.0), (-0.5, 1.0, 0.0), (-1.0, 0.5, 0.0), (-0.5, -1.0, 0.0), (1.0, -0.5, 0.0), (0.5, 1.0, 0.0), (0.0, 0.5, 0.0), (0.0, -0.5, 0.0), (-0.5, 0.0, 0.0), (0.5, 0.0, 0.0), (0.5, -0.5, 0.0), (-0.5, -0.5, 0.0), (-0.5, 0.5, 0.0), (0.5, 0.5, 0.0), (-1.0, -0.75, 0.0), (0.75, -1.0, 0.0), (1.0, 0.75, 0.0), (-0.75, 1.0, 0.0), (-1.0, 0.25, 0.0), (-0.25, -1.0, 0.0), (1.0, -0.25, 0.0), (0.25, 1.0, 0.0), (0.0, 0.75, 0.0), (0.0, -0.25, 0.0), (-0.75, 0.0, 0.0), (0.25, 0.0, 0.0), (-1.0, -0.25, 0.0), (0.25, -1.0, 0.0), (1.0, 0.25, 0.0), (-0.25, 1.0, 0.0), (-1.0, 0.75, 0.0), (-0.75, -1.0, 0.0), (1.0, -0.75, 0.0), (0.75, 1.0, 0.0), (0.0, 0.25, 0.0), (0.0, -0.75, 0.0), (-0.25, 0.0, 0.0), (0.75, 0.0, 0.0), (0.5, -0.25, 0.0), (0.5, -0.75, 0.0), (0.25, -0.5, 0.0), (0.75, -0.5, 0.0), (-0.5, -0.25, 0.0), (-0.5, -0.75, 0.0), (-0.75, -0.5, 0.0), (-0.25, -0.5, 0.0), (-0.5, 0.75, 0.0), (-0.5, 0.25, 0.0), (-0.75, 0.5, 0.0), (-0.25, 0.5, 0.0), (0.5, 0.75, 0.0), (0.5, 0.25, 0.0), (0.25, 0.5, 0.0), (0.75, 0.5, 0.0), (0.75, 0.25, 0.0), (0.25, 0.25, 0.0), (0.25, 0.75, 0.0), (-0.25, 0.25, 0.0), (-0.75, 0.25, 0.0), (-0.75, 0.75, 0.0), (-0.25, -0.75, 0.0), (-0.75, -0.75, 0.0), (-0.75, -0.25, 0.0), (0.75, -0.75, 0.0), (0.25, -0.75, 0.0), (0.25, -0.25, 0.0), (0.75, -0.25, 0.0), (-0.25, -0.25, 0.0), (-0.25, 0.75, 0.0), (0.75, 0.75, 0.0), (-1.0, -0.875, 0.0), (0.875, -1.0, 0.0), (1.0, 0.875, 0.0), (-0.875, 1.0, 0.0), (-1.0, 0.125, 0.0), (-0.125, -1.0, 0.0), (1.0, -0.125, 0.0), (0.125, 1.0, 0.0), (0.0, 0.875, 0.0), (0.0, -0.125, 0.0), (-0.875, 0.0, 0.0), (0.125, 0.0, 0.0), (-1.0, -0.375, 0.0), (0.375, -1.0, 0.0), (1.0, 0.375, 0.0), (-0.375, 1.0, 0.0), (-1.0, 0.625, 0.0), (-0.625, -1.0, 0.0), (1.0, -0.625, 0.0), (0.625, 1.0, 0.0), (0.0, 0.375, 0.0), (0.0, -0.625, 0.0), (-0.375, 0.0, 0.0), (0.625, 0.0, 0.0), (0.5, -0.125, 0.0), (0.5, -0.625, 0.0), (0.125, -0.5, 0.0), (0.625, -0.5, 0.0), (-0.5, -0.125, 0.0), (-0.5, -0.625, 0.0), (-0.875, -0.5, 0.0), (-0.375, -0.5, 0.0), (-0.5, 0.875, 0.0), (-0.5, 0.375, 0.0), (-0.875, 0.5, 0.0), (-0.375, 0.5, 0.0), (0.5, 0.875, 0.0), (0.5, 0.375, 0.0), (0.125, 0.5, 0.0), (0.625, 0.5, 0.0), (-1.0, -0.625, 0.0), (0.625, -1.0, 0.0), (1.0, 0.625, 0.0), (-0.625, 1.0, 0.0), (-1.0, 0.375, 0.0), (-0.375, -1.0, 0.0), (1.0, -0.375, 0.0), (0.375, 1.0, 0.0), (0.0, 0.625, 0.0), (0.0, -0.375, 0.0), (-0.625, 0.0, 0.0), (0.375, 0.0, 0.0), (-1.0, -0.125, 0.0), (0.125, -1.0, 0.0), (1.0, 0.125, 0.0), (-0.125, 1.0, 0.0), (-1.0, 0.875, 0.0), (-0.875, -1.0, 0.0), (1.0, -0.875, 0.0), (0.875, 1.0, 0.0), (0.0, 0.125, 0.0), (0.0, -0.875, 0.0), (-0.125, 0.0, 0.0), (0.875, 0.0, 0.0), (0.5, -0.375, 0.0), (0.5, -0.875, 0.0), (0.375, -0.5, 0.0), (0.875, -0.5, 0.0), (-0.5, -0.375, 0.0), (-0.5, -0.875, 0.0), (-0.625, -0.5, 0.0), (-0.125, -0.5, 0.0), (-0.5, 0.625, 0.0), (-0.5, 0.125, 0.0), (-0.625, 0.5, 0.0), (-0.125, 0.5, 0.0), (0.5, 0.625, 0.0), (0.5, 0.125, 0.0), (0.375, 0.5, 0.0), (0.875, 0.5, 0.0), (0.75, 0.375, 0.0), (0.75, 0.125, 0.0), (0.625, 0.25, 0.0), (0.875, 0.25, 0.0), (0.25, 0.375, 0.0), (0.25, 0.125, 0.0), (0.125, 0.25, 0.0), (0.375, 0.25, 0.0), (0.25, 0.875, 0.0), (0.25, 0.625, 0.0), (0.125, 0.75, 0.0), (0.375, 0.75, 0.0), (-0.25, 0.375, 0.0), (-0.25, 0.125, 0.0), (-0.375, 0.25, 0.0), (-0.125, 0.25, 0.0), (-0.75, 0.375, 0.0), (-0.75, 0.125, 0.0), (-0.875, 0.25, 0.0), (-0.625, 0.25, 0.0), (-0.75, 0.875, 0.0), (-0.75, 0.625, 0.0), (-0.875, 0.75, 0.0), (-0.625, 0.75, 0.0), (-0.25, -0.625, 0.0), (-0.25, -0.875, 0.0), (-0.375, -0.75, 0.0), (-0.125, -0.75, 0.0), (-0.75, -0.625, 0.0), (-0.75, -0.875, 0.0), (-0.875, -0.75, 0.0), (-0.625, -0.75, 0.0), (-0.75, -0.125, 0.0), (-0.75, -0.375, 0.0), (-0.875, -0.25, 0.0), (-0.625, -0.25, 0.0), (0.75, -0.625, 0.0), (0.75, -0.875, 0.0), (0.625, -0.75, 0.0), (0.875, -0.75, 0.0), (0.25, -0.625, 0.0), (0.25, -0.875, 0.0), (0.125, -0.75, 0.0), (0.375, -0.75, 0.0), (0.25, -0.125, 0.0), (0.25, -0.375, 0.0), (0.125, -0.25, 0.0), (0.375, -0.25, 0.0), (0.75, -0.125, 0.0), (0.75, -0.375, 0.0), (0.625, -0.25, 0.0), (0.875, -0.25, 0.0), (-0.25, -0.125, 0.0), (-0.25, -0.375, 0.0), (-0.375, -0.25, 0.0), (-0.125, -0.25, 0.0), (-0.25, 0.875, 0.0), (-0.25, 0.625, 0.0), (-0.375, 0.75, 0.0), (-0.125, 0.75, 0.0), (0.75, 0.875, 0.0), (0.75, 0.625, 0.0), (0.625, 0.75, 0.0), (0.875, 0.75, 0.0), (0.875, 0.625, 0.0), (0.625, 0.625, 0.0), (0.625, 0.875, 0.0), (-0.125, 0.625, 0.0), (-0.375, 0.625, 0.0), (-0.375, 0.875, 0.0), (-0.125, -0.375, 0.0), (-0.375, -0.375, 0.0), (-0.375, -0.125, 0.0), (0.875, -0.375, 0.0), (0.625, -0.375, 0.0), (0.625, -0.125, 0.0), (0.375, -0.375, 0.0), (0.125, -0.375, 0.0), (0.125, -0.125, 0.0), (0.375, -0.875, 0.0), (0.125, -0.875, 0.0), (0.125, -0.625, 0.0), (0.875, -0.875, 0.0), (0.625, -0.875, 0.0), (0.625, -0.625, 0.0), (-0.625, -0.375, 0.0), (-0.875, -0.375, 0.0), (-0.875, -0.125, 0.0), (-0.625, -0.875, 0.0), (-0.875, -0.875, 0.0), (-0.875, -0.625, 0.0), (-0.125, -0.875, 0.0), (-0.375, -0.875, 0.0), (-0.375, -0.625, 0.0), (-0.625, 0.625, 0.0), (-0.875, 0.625, 0.0), (-0.875, 0.875, 0.0), (-0.625, 0.125, 0.0), (-0.875, 0.125, 0.0), (-0.875, 0.375, 0.0), (-0.125, 0.125, 0.0), (-0.375, 0.125, 0.0), (-0.375, 0.375, 0.0), (0.375, 0.625, 0.0), (0.125, 0.625, 0.0), (0.125, 0.875, 0.0), (0.375, 0.125, 0.0), (0.125, 0.125, 0.0), (0.125, 0.375, 0.0), (0.875, 0.125, 0.0), (0.625, 0.125, 0.0), (0.625, 0.375, 0.0), (0.875, 0.375, 0.0), (0.375, 0.375, 0.0), (0.375, 0.875, 0.0), (-0.125, 0.375, 0.0), (-0.625, 0.375, 0.0), (-0.625, 0.875, 0.0), (-0.125, -0.625, 0.0), (-0.625, -0.625, 0.0), (-0.625, -0.125, 0.0), (0.875, -0.625, 0.0), (0.375, -0.625, 0.0), (0.375, -0.125, 0.0), (0.875, -0.125, 0.0), (-0.125, -0.125, 0.0), (-0.125, 0.875, 0.0), (0.875, 0.875, 0.0), (-0.8125, 0.5, 0.0), (0.1875, 0.5, 0.0), (0.1875, -0.5, 0.0), (-0.3125, 0.5, 0.0), (0.6875, 0.5, 0.0), (0.1875, -0.875, 0.0), (-0.375, 0.1875, 0.0), (0.625, 0.1875, 0.0), (0.6875, -0.375, 0.0), (0.6875, -0.875, 0.0), (0.25, -0.9375, 0.0), (0.75, -0.9375, 0.0), (-0.3125, -0.375, 0.0), (-0.3125, -0.875, 0.0), (-0.25, -0.9375, 0.0), (-0.3125, 0.625, 0.0), (-0.3125, 0.0, 0.0), (-0.25, 0.0625, 0.0), (0.6875, 0.625, 0.0), (0.6875, 0.0, 0.0), (0.25, 0.0625, 0.0), (0.75, 0.0625, 0.0), (0.5625, -0.875, 0.0), (-0.5, 0.3125, 0.0), (-0.875, 0.4375, 0.0), (-0.4375, -0.875, 0.0), (0.5, 0.3125, 0.0), (0.5, -0.4375, 0.0), (-0.625, 0.1875, 0.0), (0.375, 0.1875, 0.0), (0.0, -0.1875, 0.0), (0.0, 0.8125, 0.0), (0.375, -0.9375, 0.0), (-0.125, 0.1875, 0.0), (0.875, 0.1875, 0.0), (0.9375, -0.5, 0.0), (0.875, -0.9375, 0.0), (0.375, -0.3125, 0.0), (0.875, -0.3125, 0.0), (-0.0625, -0.5, 0.0), (-0.0625, -0.875, 0.0), (-0.625, -0.3125, 0.0), (-0.125, -0.3125, 0.0), (-0.0625, 0.5, 0.0), (-0.0625, 0.0, 0.0), (-0.625, 0.6875, 0.0), (-0.125, 0.6875, 0.0), (0.9375, 0.5, 0.0), (0.9375, 0.0, 0.0), (0.375, 0.6875, 0.0), (0.875, 0.6875, 0.0), (0.625, 0.3125, 0.0), (0.1875, 0.25, 0.0), (0.875, 0.3125, 0.0), (0.1875, 0.75, 0.0), (0.4375, 0.25, 0.0), (-0.3125, 0.25, 0.0), (0.4375, 0.75, 0.0), (-0.8125, 0.25, 0.0), (-0.0625, 0.25, 0.0), (-0.8125, 0.75, 0.0), (-0.5625, 0.25, 0.0), (-0.3125, -0.75, 0.0), (-0.5625, 0.75, 0.0), (-0.8125, -0.75, 0.0), (-0.0625, -0.75, 0.0), (-0.8125, -0.25, 0.0), (-0.5625, -0.75, 0.0), (0.6875, -0.75, 0.0), (-0.5625, -0.25, 0.0), (0.1875, -0.75, 0.0), (0.875, -0.6875, 0.0), (0.1875, -0.25, 0.0), (0.4375, -0.75, 0.0), (0.6875, -0.25, 0.0), (0.4375, -0.25, 0.0), (-0.3125, -0.25, 0.0), (0.875, -0.1875, 0.0), (-0.3125, 0.75, 0.0), (-0.0625, -0.25, 0.0), (0.6875, 0.75, 0.0), (-0.0625, 0.75, 0.0), (0.875, -0.8125, 0.0), (0.75, 0.8125, 0.0), (-0.625, 0.0625, 0.0), (-0.125, -0.8125, 0.0), (0.75, -0.1875, 0.0), (-0.25, 0.8125, 0.0), (-0.9375, 0.125, 0.0), (0.0, 0.0625, 0.0), (0.375, -0.8125, 0.0), (0.75, 0.3125, 0.0), (-0.5625, 0.5, 0.0), (-0.625, -0.8125, 0.0), (0.75, -0.6875, 0.0), (-0.25, 0.3125, 0.0), (-0.5, 0.0625, 0.0), (0.5, 0.0625, 0.0), (0.0625, -0.375, 0.0), (0.0625, 0.625, 0.0), (0.625, -0.8125, 0.0), (-0.8125, 0.125, 0.0), (-0.375, -0.8125, 0.0), (0.0, -0.3125, 0.0), (0.125, -0.8125, 0.0), (-0.8125, 0.625, 0.0), (0.0, -0.8125, 0.0), (-0.1875, 0.125, 0.0), (0.8125, 0.125, 0.0), (0.5, -0.8125, 0.0), (0.3125, -0.375, 0.0), (0.8125, -0.375, 0.0), (-0.5, -0.8125, 0.0), (-0.6875, -0.375, 0.0), (-0.1875, -0.375, 0.0), (-0.5, 0.1875, 0.0), (-0.6875, 0.625, 0.0), (-0.1875, 0.625, 0.0), (0.5, 0.1875, 0.0), (0.3125, 0.625, 0.0), (0.8125, 0.625, 0.0), (0.75, 0.4375, 0.0), (0.75, 0.1875, 0.0), (0.5625, 0.25, 0.0), (0.8125, 0.25, 0.0), (0.25, 0.4375, 0.0), (0.25, 0.1875, 0.0), (0.0625, 0.25, 0.0), (0.3125, 0.25, 0.0), (0.25, 0.9375, 0.0), (0.25, 0.6875, 0.0), (0.0625, 0.75, 0.0), (0.3125, 0.75, 0.0), (-0.25, 0.4375, 0.0), (-0.25, 0.1875, 0.0), (-0.4375, 0.25, 0.0), (-0.1875, 0.25, 0.0), (-0.75, 0.4375, 0.0), (-0.75, 0.1875, 0.0), (-0.9375, 0.25, 0.0), (-0.6875, 0.25, 0.0), (-0.75, 0.9375, 0.0), (-0.75, 0.6875, 0.0), (-0.9375, 0.75, 0.0), (-0.6875, 0.75, 0.0), (-0.25, -0.5625, 0.0), (-0.25, -0.8125, 0.0), (-0.4375, -0.75, 0.0), (-0.1875, -0.75, 0.0), (-0.75, -0.5625, 0.0), (-0.75, -0.8125, 0.0), (-0.9375, -0.75, 0.0), (-0.6875, -0.75, 0.0), (-0.75, -0.0625, 0.0), (-0.75, -0.3125, 0.0), (-0.9375, -0.25, 0.0), (-0.6875, -0.25, 0.0), (0.75, -0.5625, 0.0), (0.75, -0.8125, 0.0), (0.5625, -0.75, 0.0), (0.8125, -0.75, 0.0), (0.25, -0.5625, 0.0), (0.25, -0.8125, 0.0), (0.0625, -0.75, 0.0), (0.3125, -0.75, 0.0), (0.25, -0.0625, 0.0), (0.25, -0.3125, 0.0), (0.0625, -0.25, 0.0), (0.3125, -0.25, 0.0), (0.75, -0.0625, 0.0), (0.75, -0.3125, 0.0), (0.5625, -0.25, 0.0), (0.8125, -0.25, 0.0), (-0.25, -0.0625, 0.0), (-0.25, -0.3125, 0.0), (-0.4375, -0.25, 0.0), (-0.1875, -0.25, 0.0), (-0.25, 0.9375, 0.0), (-0.25, 0.6875, 0.0), (-0.4375, 0.75, 0.0), (-0.1875, 0.75, 0.0), (0.75, 0.9375, 0.0), (0.75, 0.6875, 0.0), (0.5625, 0.75, 0.0), (0.8125, 0.75, 0.0), (0.875, 0.5625, 0.0), (0.5625, 0.625, 0.0), (0.75, 0.5625, 0.0), (0.625, 0.8125, 0.0), (-0.125, 0.5625, 0.0), (-0.4375, 0.625, 0.0), (-0.25, 0.5625, 0.0), (-0.375, 0.8125, 0.0), (-0.125, -0.4375, 0.0), (-0.4375, -0.375, 0.0), (-0.25, -0.4375, 0.0), (-0.375, -0.1875, 0.0), (0.875, -0.4375, 0.0), (0.5625, -0.375, 0.0), (0.75, -0.4375, 0.0), (0.625, -0.1875, 0.0), (0.4375, -0.5, 0.0), (0.0, -0.4375, 0.0), (0.1875, -0.375, 0.0), (0.125, -0.1875, 0.0), (0.3125, -0.875, 0.0), (0.0625, -0.875, 0.0), (0.125, -0.9375, 0.0), (0.125, -0.6875, 0.0), (0.8125, -0.875, 0.0), (0.5, -0.9375, 0.0), (0.625, -0.9375, 0.0), (0.625, -0.6875, 0.0), (-0.5625, -0.375, 0.0), (-0.9375, -0.375, 0.0), (-0.75, -0.4375, 0.0), (-0.875, -0.1875, 0.0), (-0.6875, -0.875, 0.0), (-0.5625, -0.875, 0.0), (-0.9375, -0.875, 0.0), (-0.75, -0.9375, 0.0), (-0.875, -0.6875, 0.0), (-0.1875, -0.875, 0.0), (-0.125, -0.9375, 0.0), (-0.5, -0.9375, 0.0), (-0.375, -0.9375, 0.0), (-0.375, -0.6875, 0.0), (-0.5625, 0.625, 0.0), (-0.9375, 0.625, 0.0), (-0.75, 0.5625, 0.0), (-0.875, 0.8125, 0.0), (-0.6875, 0.125, 0.0), (-0.5625, 0.0, 0.0), (-0.9375, 0.0, 0.0), (-0.75, 0.0625, 0.0), (-0.875, 0.3125, 0.0), (-0.125, 0.0625, 0.0), (-0.4375, 0.0, 0.0), (-0.3125, 0.125, 0.0), (-0.375, 0.3125, 0.0), (0.4375, 0.5, 0.0), (0.0, 0.5625, 0.0), (0.25, 0.5625, 0.0), (0.125, 0.8125, 0.0), (0.3125, 0.125, 0.0), (0.375, 0.0625, 0.0), (0.0625, 0.0, 0.0), (0.1875, 0.125, 0.0), (0.125, 0.3125, 0.0), (0.875, 0.0625, 0.0), (0.5625, 0.0, 0.0), (0.6875, 0.125, 0.0), (0.6875, 0.375, 0.0), (0.8125, 0.375, 0.0), (0.9375, 0.375, 0.0), (0.3125, 0.375, 0.0), (0.4375, 0.375, 0.0), (0.3125, 0.875, 0.0), (0.4375, 0.875, 0.0), (-0.1875, 0.375, 0.0), (-0.0625, 0.375, 0.0), (-0.6875, 0.375, 0.0), (-0.5625, 0.375, 0.0), (-0.6875, 0.875, 0.0), (-0.5625, 0.875, 0.0), (-0.1875, -0.625, 0.0), (-0.0625, -0.625, 0.0), (-0.6875, -0.625, 0.0), (-0.5625, -0.625, 0.0), (-0.6875, -0.125, 0.0), (-0.5625, -0.125, 0.0), (0.8125, -0.625, 0.0), (0.9375, -0.625, 0.0), (0.3125, -0.625, 0.0), (0.4375, -0.625, 0.0), (0.3125, -0.125, 0.0), (0.4375, -0.125, 0.0), (0.8125, -0.125, 0.0), (0.9375, -0.125, 0.0), (-0.1875, -0.125, 0.0), (-0.0625, -0.125, 0.0), (-0.1875, 0.875, 0.0), (-0.0625, 0.875, 0.0), (0.8125, 0.875, 0.0), (0.9375, 0.75, 0.0), (-1.0, -0.9375, 0.0), (0.9375, -1.0, 0.0), (1.0, 0.9375, 0.0), (-0.9375, 1.0, 0.0), (-1.0, 0.0625, 0.0), (-0.0625, -1.0, 0.0), (1.0, -0.0625, 0.0), (0.0625, 1.0, 0.0), (-0.8125, -0.5, 0.0), (0.125, 0.1875, 0.0), (-1.0, -0.4375, 0.0), (0.4375, -1.0, 0.0), (1.0, 0.4375, 0.0), (-0.4375, 1.0, 0.0), (-1.0, 0.5625, 0.0), (-0.5625, -1.0, 0.0), (1.0, -0.5625, 0.0), (0.5625, 1.0, 0.0), (-0.3125, -0.5, 0.0), (0.6875, -0.5, 0.0), (0.125, -0.3125, 0.0), (0.625, -0.3125, 0.0), (-0.8125, -0.875, 0.0), (-0.375, -0.3125, 0.0), (-0.8125, 0.0, 0.0), (-0.375, 0.6875, 0.0), (0.125, 0.6875, 0.0), (0.625, 0.6875, 0.0), (-0.875, -0.5625, 0.0), (-1.0, -0.6875, 0.0), (0.6875, -1.0, 0.0), (1.0, 0.6875, 0.0), (-0.6875, 1.0, 0.0), (-1.0, 0.3125, 0.0), (-0.3125, -1.0, 0.0), (1.0, -0.3125, 0.0), (0.3125, 1.0, 0.0), (-0.5, -0.6875, 0.0), (0.5, -0.6875, 0.0), (-1.0, -0.1875, 0.0), (0.1875, -1.0, 0.0), (1.0, 0.1875, 0.0), (-0.1875, 1.0, 0.0), (-1.0, 0.8125, 0.0), (-0.8125, -1.0, 0.0), (1.0, -0.8125, 0.0), (0.8125, 1.0, 0.0), (0.9375, -0.25, 0.0), (0.5, -0.1875, 0.0), (0.9375, -0.75, 0.0), (-0.5, -0.1875, 0.0), (0.0, -0.6875, 0.0), (-0.5, 0.8125, 0.0), (0.0, 0.3125, 0.0), (0.5, 0.8125, 0.0), (0.9375, 0.25, 0.0), (0.6875, 0.25, 0.0), (0.5625, 0.5, 0.0), (0.8125, 0.5, 0.0), (0.0625, 0.5, 0.0), (0.3125, 0.5, 0.0), (0.125, 0.9375, 0.0), (0.375, 0.9375, 0.0), (-0.4375, 0.5, 0.0), (-0.1875, 0.5, 0.0), (-0.5625, 0.125, 0.0), (-0.6875, 0.5, 0.0), (-0.5, 0.5625, 0.0), (-0.625, 0.9375, 0.0), (-0.4375, -0.5, 0.0), (-0.1875, -0.5, 0.0), (-0.625, -0.9375, 0.0), (-0.6875, -0.5, 0.0), (-0.5, -0.4375, 0.0), (-0.6875, 0.0, 0.0), (0.5625, -0.5, 0.0), (0.8125, -0.5, 0.0), (0.0625, -0.5, 0.0), (0.3125, -0.5, 0.0), (0.125, -0.0625, 0.0), (0.3125, 0.0, 0.0), (0.625, -0.0625, 0.0), (0.8125, 0.0, 0.0), (-0.375, -0.0625, 0.0), (-0.1875, 0.0, 0.0), (-0.375, 0.9375, 0.0), (-0.125, 0.9375, 0.0), (0.625, 0.9375, 0.0), (0.875, 0.9375, 0.0), (-1.0, -0.8125, 0.0), (0.8125, -1.0, 0.0), (1.0, 0.8125, 0.0), (-0.8125, 1.0, 0.0), (-1.0, 0.1875, 0.0), (-0.1875, -1.0, 0.0), (1.0, -0.1875, 0.0), (0.1875, 1.0, 0.0), (-0.25, -0.1875, 0.0), (-0.5625, -0.5, 0.0), (-1.0, -0.3125, 0.0), (0.3125, -1.0, 0.0), (1.0, 0.3125, 0.0), (-0.3125, 1.0, 0.0), (-1.0, 0.6875, 0.0), (-0.6875, -1.0, 0.0), (1.0, -0.6875, 0.0), (0.6875, 1.0, 0.0), (-0.25, -0.6875, 0.0), (0.25, -0.1875, 0.0), (0.25, -0.6875, 0.0), (-0.75, -0.1875, 0.0), (-0.75, -0.6875, 0.0), (-0.75, 0.8125, 0.0), (-0.75, 0.3125, 0.0), (0.25, 0.8125, 0.0), (0.25, 0.3125, 0.0), (-0.875, -0.9375, 0.0), (-1.0, -0.5625, 0.0), (0.5625, -1.0, 0.0), (1.0, 0.5625, 0.0), (-0.5625, 1.0, 0.0), (-1.0, 0.4375, 0.0), (-0.4375, -1.0, 0.0), (1.0, -0.4375, 0.0), (0.4375, 1.0, 0.0), (-0.8125, -0.375, 0.0), (-1.0, -0.0625, 0.0), (0.0625, -1.0, 0.0), (1.0, 0.0625, 0.0), (-0.0625, 1.0, 0.0), (-1.0, 0.9375, 0.0), (-0.9375, -1.0, 0.0), (1.0, -0.9375, 0.0), (0.9375, 1.0, 0.0), (0.5625, 0.375, 0.0), (0.5625, 0.125, 0.0), (0.0625, 0.375, 0.0), (0.0625, 0.125, 0.0), (0.0625, 0.875, 0.0), (-0.4375, 0.375, 0.0), (-0.4375, 0.125, 0.0), (-0.9375, 0.375, 0.0), (-0.9375, 0.875, 0.0), (-0.4375, -0.625, 0.0), (-0.9375, -0.625, 0.0), (-0.9375, -0.125, 0.0), (0.5625, -0.625, 0.0), (0.0625, -0.625, 0.0), (0.0625, -0.125, 0.0), (0.5625, -0.125, 0.0), (-0.4375, -0.125, 0.0), (-0.4375, 0.875, 0.0), (0.5625, 0.875, 0.0), (0.125, -0.5625, 0.0), (0.625, -0.5625, 0.0), (-0.875, -0.3125, 0.0), (-0.875, -0.0625, 0.0), (-0.875, -0.8125, 0.0), (-0.9375, -0.5, 0.0), (-0.375, -0.5625, 0.0), (-0.875, 0.6875, 0.0), (-0.875, 0.9375, 0.0), (-0.875, 0.1875, 0.0), (-0.9375, 0.5, 0.0), (-0.375, 0.4375, 0.0), (0.125, 0.4375, 0.0), (0.625, 0.4375, 0.0), (0.875, 0.4375, 0.0), (0.375, 0.4375, 0.0), (-0.125, 0.4375, 0.0), (-0.625, 0.4375, 0.0), (-0.125, -0.5625, 0.0), (-0.625, -0.5625, 0.0), (-0.625, -0.0625, 0.0), (0.875, -0.5625, 0.0), (0.375, -0.5625, 0.0), (0.375, -0.0625, 0.0), (0.875, -0.0625, 0.0), (-0.125, -0.0625, 0.0), (0.9375, 0.875, 0.0), (0.4375, 0.125, 0.0), (0.0, 0.9375, 0.0), (0.0, 0.4375, 0.0), (0.5, 0.5625, 0.0), (0.1875, 0.375, 0.0), (0.0, -0.5625, 0.0), (0.1875, 0.875, 0.0), (0.0, -0.0625, 0.0), (0.1875, 0.625, 0.0), (-0.3125, 0.375, 0.0), (0.625, -0.4375, 0.0), (-0.8125, 0.375, 0.0), (0.375, -0.1875, 0.0), (-0.8125, 0.875, 0.0), (0.375, -0.6875, 0.0), (-0.3125, -0.625, 0.0), (0.375, 0.8125, 0.0), (-0.8125, -0.625, 0.0), (-0.8125, -0.125, 0.0), (0.25, -0.4375, 0.0), (0.6875, -0.625, 0.0), (-0.625, 0.8125, 0.0), (0.1875, -0.625, 0.0), (-0.375, -0.4375, 0.0), (0.1875, -0.125, 0.0), (0.125, 0.0625, 0.0), (0.6875, -0.125, 0.0), (-0.625, -0.1875, 0.0), (0.5, -0.5625, 0.0), (-0.3125, -0.125, 0.0), (-0.5, -0.5625, 0.0), (-0.3125, 0.875, 0.0), (-0.5, 0.4375, 0.0), (0.6875, 0.875, 0.0), (0.5, 0.4375, 0.0), (0.1875, 0.0, 0.0), (0.375, 0.5625, 0.0), (-0.625, 0.3125, 0.0), (0.9375, 0.625, 0.0), (0.375, -0.4375, 0.0), (-0.0625, 0.625, 0.0), (-0.625, -0.6875, 0.0), (-0.0625, -0.375, 0.0), (0.375, 0.3125, 0.0), (0.9375, -0.375, 0.0), (0.5, -0.0625, 0.0), (0.4375, -0.375, 0.0), (0.4375, -0.875, 0.0), (-0.125, 0.8125, 0.0), (0.9375, -0.875, 0.0), (-0.5, -0.0625, 0.0), (-0.625, -0.4375, 0.0), (-0.125, -0.6875, 0.0), (0.0, -0.9375, 0.0), (-0.5, 0.9375, 0.0), (-0.625, 0.5625, 0.0), (-0.125, 0.3125, 0.0), (-0.0625, 0.125, 0.0), (0.5, 0.9375, 0.0), (0.4375, 0.625, 0.0), (0.4375, 0.0, 0.0), (-0.125, -0.1875, 0.0), (0.9375, 0.125, 0.0), (-0.375, 0.5625, 0.0), (0.0, 0.6875, 0.0), (0.625, 0.0625, 0.0), (0.5, 0.6875, 0.0), (-0.875, 0.0625, 0.0), (-0.375, 0.0625, 0.0), (-0.5, 0.6875, 0.0), (-0.5, -0.3125, 0.0), (0.625, 0.5625, 0.0), (0.5, -0.3125, 0.0), (0.125, 0.5625, 0.0), (-0.875, -0.4375, 0.0), (0.125, -0.4375, 0.0), (0.0, 0.1875, 0.0), (0.875, 0.8125, 0.0), (-0.875, 0.5625, 0.0), (0.9375, -0.4375, 0.0), (-0.4375, -0.9375, 0.0), (0.9375, -0.6875, 0.0), (-0.6875, -0.9375, 0.0), (0.9375, -0.1875, 0.0), (-0.1875, -0.9375, 0.0), (0.8125, 0.9375, 0.0), (0.9375, -0.8125, 0.0), (-0.8125, -0.9375, 0.0), (-0.9375, 0.8125, 0.0), (-0.1875, 0.9375, 0.0), (0.9375, 0.1875, 0.0), (0.3125, 0.9375, 0.0), (0.9375, -0.3125, 0.0), (-0.3125, -0.9375, 0.0), (-0.9375, 0.3125, 0.0), (-0.6875, 0.9375, 0.0), (0.9375, 0.6875, 0.0), (0.5625, 0.9375, 0.0), (0.9375, -0.5625, 0.0), (-0.5625, -0.9375, 0.0), (-0.9375, 0.5625, 0.0), (-0.4375, 0.9375, 0.0), (0.9375, 0.4375, 0.0), (0.6875, 0.8125, 0.0), (0.0625, 0.9375, 0.0), (0.9375, -0.0625, 0.0), (-0.0625, -0.9375, 0.0), (-0.9375, 0.0625, 0.0), (-0.9375, 0.9375, 0.0), (0.9375, 0.9375, 0.0), (0.9375, -0.9375, 0.0), (-0.9375, -0.9375, 0.0), (-0.8125, -0.6875, 0.0), (-0.9375, -0.4375, 0.0), (-0.0625, 0.6875, 0.0), (0.0625, -0.9375, 0.0), (0.4375, 0.6875, 0.0), (-0.8125, -0.8125, 0.0), (0.6875, -0.9375, 0.0), (-0.5625, 0.6875, 0.0), (0.5625, -0.9375, 0.0), (-0.3125, -0.0625, 0.0), (0.6875, 0.3125, 0.0), (-0.3125, 0.4375, 0.0), (-0.8125, 0.6875, 0.0), (0.6875, -0.1875, 0.0), (-0.3125, -0.5625, 0.0), (-0.8125, -0.3125, 0.0), (-0.3125, 0.9375, 0.0), (0.6875, -0.6875, 0.0), (0.3125, -0.9375, 0.0), (0.1875, 0.4375, 0.0), (-0.8125, -0.5625, 0.0), (-0.8125, -0.1875, 0.0), (0.8125, -0.9375, 0.0), (-0.8125, 0.4375, 0.0), (0.8125, 0.6875, 0.0), (0.5625, 0.6875, 0.0), (-0.9375, -0.6875, 0.0), (0.9375, 0.5625, 0.0), (0.6875, 0.5625, 0.0), (0.5625, 0.8125, 0.0), (0.6875, 0.4375, 0.0), (-0.1875, 0.6875, 0.0), (-0.4375, 0.5625, 0.0), (0.4375, 0.9375, 0.0), (-0.4375, 0.6875, 0.0), (-0.3125, 0.5625, 0.0), (-0.4375, 0.8125, 0.0), (-0.1875, -0.3125, 0.0), (-0.4375, -0.4375, 0.0), (-0.5625, 0.9375, 0.0), (-0.4375, -0.3125, 0.0), (-0.3125, -0.4375, 0.0), (0.1875, -0.6875, 0.0), (-0.4375, -0.1875, 0.0), (0.8125, -0.3125, 0.0), (0.5625, -0.4375, 0.0), (-0.5625, -0.0625, 0.0), (0.5625, -0.3125, 0.0), (0.6875, -0.4375, 0.0), (0.5625, -0.1875, 0.0), (0.6875, -0.5625, 0.0), (0.3125, -0.3125, 0.0), (-0.8125, -0.0625, 0.0), (0.4375, -0.0625, 0.0), (0.0625, -0.3125, 0.0), (0.1875, -0.4375, 0.0), (0.0625, -0.0625, 0.0), (0.0625, -0.1875, 0.0), (0.1875, -0.3125, 0.0), (0.3125, -0.8125, 0.0), (0.4375, 0.4375, 0.0), (0.1875, -0.8125, 0.0), (0.5625, 0.5625, 0.0), (0.0625, -0.8125, 0.0), (0.0625, 0.5625, 0.0), (-0.5625, -0.3125, 0.0), (0.0625, -0.5625, 0.0), (0.0625, -0.6875, 0.0), (0.8125, -0.8125, 0.0), (0.6875, -0.8125, 0.0), (0.6875, 0.9375, 0.0), (0.5625, -0.8125, 0.0), (0.5625, -0.5625, 0.0), (0.5625, -0.6875, 0.0), (-0.6875, -0.3125, 0.0), (-0.8125, 0.9375, 0.0), (0.4375, -0.5625, 0.0), (-0.8125, -0.4375, 0.0), (-0.9375, -0.3125, 0.0), (-0.6875, -0.8125, 0.0), (-0.0625, -0.5625, 0.0), (0.0625, -0.4375, 0.0), (-0.9375, -0.8125, 0.0), (-0.1875, -0.8125, 0.0), (-0.4375, -0.8125, 0.0), (-0.4375, -0.5625, 0.0), (-0.4375, -0.6875, 0.0), (-0.6875, 0.6875, 0.0), (0.1875, 0.9375, 0.0), (-0.5625, -0.5625, 0.0), (-0.8125, 0.5625, 0.0), (-0.9375, 0.6875, 0.0), (-0.6875, 0.1875, 0.0), (0.1875, -0.5625, 0.0), (-0.5625, 0.0625, 0.0), (-0.8125, 0.0625, 0.0), (-0.9375, 0.1875, 0.0), (-0.1875, 0.1875, 0.0), (0.1875, -0.0625, 0.0), (-0.4375, 0.1875, 0.0), (0.4375, -0.3125, 0.0), (-0.4375, 0.0625, 0.0), (-0.3125, 0.0625, 0.0), (-0.4375, 0.4375, 0.0), (-0.4375, 0.3125, 0.0), (-0.8125, 0.1875, 0.0), (0.3125, 0.6875, 0.0), (-0.5625, 0.4375, 0.0), (0.0625, 0.6875, 0.0), (0.1875, 0.5625, 0.0), (0.1875, 0.8125, 0.0), (0.0625, 0.8125, 0.0), (0.6875, -0.0625, 0.0), (0.1875, 0.6875, 0.0), (0.3125, 0.1875, 0.0), (-0.9375, -0.1875, 0.0), (0.9375, 0.0625, 0.0), (0.4375, 0.0625, 0.0), (0.0625, 0.1875, 0.0), (0.4375, -0.9375, 0.0), (0.0625, 0.0625, 0.0), (0.9375, 0.3125, 0.0), (0.1875, 0.0625, 0.0), (0.0625, 0.4375, 0.0), (0.0625, 0.3125, 0.0), (-0.0625, 0.0625, 0.0), (0.8125, 0.1875, 0.0), (-0.0625, 0.4375, 0.0), (0.5625, 0.1875, 0.0), (0.5625, 0.0625, 0.0), (0.6875, 0.0625, 0.0), (0.5625, 0.4375, 0.0), (0.5625, 0.3125, 0.0), (-0.0625, 0.9375, 0.0), (0.8125, 0.3125, 0.0), (0.8125, 0.5625, 0.0), (-0.8125, 0.8125, 0.0), (0.3125, 0.3125, 0.0), (0.3125, 0.5625, 0.0), (0.3125, 0.8125, 0.0), (0.1875, 0.3125, 0.0), (-0.1875, 0.3125, 0.0), (-0.1875, 0.5625, 0.0), (-0.6875, 0.3125, 0.0), (-0.6875, 0.5625, 0.0), (-0.6875, 0.8125, 0.0), (-0.8125, 0.3125, 0.0), (-0.5625, -0.8125, 0.0), (-0.1875, -0.6875, 0.0), (-0.1875, -0.4375, 0.0), (-0.6875, -0.6875, 0.0), (-0.6875, -0.4375, 0.0), (-0.6875, -0.1875, 0.0), (-0.6875, 0.0625, 0.0), (0.4375, -0.8125, 0.0), (0.8125, -0.6875, 0.0), (0.8125, -0.4375, 0.0), (-0.0625, -0.8125, 0.0), (0.3125, -0.6875, 0.0), (0.3125, -0.4375, 0.0), (0.1875, -0.9375, 0.0), (0.3125, -0.1875, 0.0), (0.3125, 0.0625, 0.0), (0.8125, -0.1875, 0.0), (0.8125, 0.0625, 0.0), (-0.1875, -0.1875, 0.0), (-0.1875, 0.0625, 0.0), (-0.1875, 0.8125, 0.0), (-0.3125, -0.1875, 0.0), (-0.3125, 0.3125, 0.0), (0.9375, 0.8125, 0.0), (0.8125, 0.8125, 0.0), (-0.3125, 0.8125, 0.0), (0.1875, -0.1875, 0.0), (-0.0625, 0.8125, 0.0), (-0.0625, -0.1875, 0.0), (-0.1875, -0.0625, 0.0), (0.8125, -0.0625, 0.0), (0.4375, -0.1875, 0.0), (0.3125, -0.0625, 0.0), (0.4375, -0.6875, 0.0), (0.3125, -0.5625, 0.0), (0.8125, -0.5625, 0.0), (-0.5625, -0.1875, 0.0), (-0.6875, -0.0625, 0.0), (-0.5625, -0.6875, 0.0), (-0.6875, -0.5625, 0.0), (-0.0625, -0.6875, 0.0), (-0.1875, -0.5625, 0.0), (-0.5625, 0.8125, 0.0), (-0.5625, 0.3125, 0.0), (-0.6875, 0.4375, 0.0), (-0.0625, 0.3125, 0.0), (-0.1875, 0.4375, 0.0), (0.4375, 0.8125, 0.0), (0.4375, 0.3125, 0.0), (0.3125, 0.4375, 0.0), (0.8125, 0.4375, 0.0), (0.6875, 0.1875, 0.0), (0.4375, 0.1875, 0.0), (0.5625, -0.0625, 0.0), (0.1875, 0.1875, 0.0), (-0.0625, 0.1875, 0.0), (-0.0625, -0.3125, 0.0), (-0.0625, 0.5625, 0.0), (0.4375, 0.5625, 0.0), (-0.3125, 0.1875, 0.0), (-0.5625, 0.1875, 0.0), (-0.4375, -0.0625, 0.0), (-0.9375, 0.4375, 0.0), (-0.9375, -0.0625, 0.0), (-0.5625, 0.5625, 0.0), (-0.3125, -0.8125, 0.0), (-0.9375, -0.5625, 0.0), (-0.5625, -0.4375, 0.0), (-0.0625, -0.0625, 0.0), (-0.0625, -0.4375, 0.0), (0.4375, -0.4375, 0.0), (0.6875, -0.3125, 0.0), (-0.3125, -0.3125, 0.0), (-0.3125, 0.6875, 0.0), (0.6875, 0.6875, 0.0), (-0.3125, -0.6875, 0.0)], [], [(1088, 769, 254, 515), (1087, 471, 80, 369), (1086, 467, 79, 367), (1085, 463, 78, 365), (1084, 459, 77, 363), (1083, 800, 237, 793), (1082, 796, 231, 482), (1081, 761, 8, 333), (1080, 502, 246, 805), (1079, 732, 9, 691), (1078, 435, 71, 351), (1077, 516, 255, 809), (1076, 522, 4, 700), (1075, 737, 13, 695), (1074, 526, 19, 804), (1073, 404, 58, 350), (1072, 423, 68, 345), (1071, 813, 264, 790), (1070, 794, 228, 478), (1069, 392, 34, 368), (1068, 830, 45, 348), (1067, 415, 66, 341), (1066, 539, 20, 799), (1065, 407, 62, 344), (1064, 411, 65, 630), (1063, 632, 64, 410), (1062, 634, 63, 414), (1061, 545, 274, 797), (1060, 547, 275, 770), (1059, 638, 60, 422), (1058, 549, 276, 810), (1057, 640, 59, 426), (1056, 551, 277, 791), (1055, 553, 278, 775), (1054, 644, 56, 434), (1053, 555, 279, 806), (1052, 646, 55, 438), (1051, 557, 280, 795), (1050, 648, 35, 442), (1049, 559, 281, 781), (1048, 650, 52, 446), (1047, 652, 51, 450), (1046, 563, 283, 768), (1045, 654, 36, 454), (1044, 565, 284, 766), (1043, 656, 48, 458), (1042, 658, 47, 462), (1041, 569, 286, 815), (1040, 571, 287, 802), (1039, 778, 239, 493), (1038, 785, 230, 481), (1037, 831, 288, 572), (1036, 753, 288, 831), (1035, 763, 263, 528), (1034, 783, 233, 485), (1033, 802, 287, 570), (1032, 525, 261, 396), (1031, 815, 286, 568), (1030, 538, 270, 397), (1029, 366, 285, 566), (1028, 534, 267, 533), (1027, 766, 284, 564), (1026, 299, 202, 294), (1025, 793, 237, 399), (1024, 768, 283, 562), (1023, 395, 46, 354), (1022, 486, 234, 400), (1021, 360, 282, 560), (1020, 398, 50, 362), (1019, 373, 258, 520), (1018, 781, 281, 558), (1017, 805, 246, 402), (1016, 795, 280, 556), (1015, 482, 231, 403), (1014, 806, 279, 554), (1013, 401, 54, 356), (1012, 765, 260, 524), (1011, 775, 278, 552), (1010, 809, 255, 405), (1009, 791, 277, 550), (1008, 478, 228, 406), (1007, 810, 276, 548), (1006, 758, 269, 537), (1005, 770, 275, 546), (1004, 790, 264, 408), (1003, 797, 274, 544), (1002, 767, 257, 519), (1001, 474, 225, 409), (1000, 342, 273, 542), (999, 755, 7, 703), (998, 340, 272, 708), (997, 708, 272, 740), (996, 310, 162, 540), (995, 819, 271, 709), (994, 709, 271, 296), (993, 756, 17, 332), (992, 397, 270, 323), (991, 811, 261, 525), (990, 537, 269, 710), (989, 710, 269, 739), (988, 309, 166, 536), (987, 543, 273, 342), (986, 779, 268, 711), (985, 499, 146, 801), (984, 711, 268, 583), (983, 386, 158, 754), (982, 816, 270, 538), (981, 444, 195, 505), (980, 533, 267, 318), (979, 419, 67, 343), (978, 458, 48, 308), (977, 532, 266, 712), (976, 760, 266, 532), (975, 531, 170, 762), (974, 388, 265, 600), (973, 786, 23, 381), (972, 408, 264, 338), (971, 427, 69, 347), (970, 528, 263, 713), (969, 713, 263, 738), (968, 306, 174, 527), (967, 822, 262, 714), (966, 826, 49, 364), (965, 714, 262, 295), (964, 454, 36, 789), (963, 396, 261, 322), (962, 428, 29, 667), (961, 523, 178, 390), (960, 385, 154, 639), (959, 450, 51, 291), (958, 520, 258, 317), (957, 432, 41, 677), (956, 518, 182, 394), (955, 784, 22, 672), (954, 418, 32, 670), (953, 405, 255, 334), (952, 515, 254, 717), (951, 717, 254, 733), (950, 314, 253, 391), (949, 511, 252, 374), (948, 440, 25, 663), (947, 829, 238, 387), (946, 759, 18, 328), (945, 506, 249, 382), (944, 444, 37, 673), (943, 504, 194, 699), (942, 782, 21, 490), (941, 430, 28, 666), (940, 402, 246, 330), (939, 501, 245, 720), (938, 720, 245, 728), (937, 311, 244, 389), (936, 470, 44, 680), (935, 447, 74, 357), (934, 498, 243, 371), (933, 497, 242, 721), (932, 721, 242, 727), (931, 824, 53, 358), (930, 827, 265, 388), (929, 495, 241, 393), (928, 825, 226, 475), (927, 451, 75, 359), (926, 788, 24, 529), (925, 494, 240, 379), (924, 455, 76, 361), (923, 493, 239, 722), (922, 722, 239, 653), (921, 773, 206, 492), (920, 387, 238, 594), (919, 799, 20, 814), (918, 442, 35, 598), (917, 399, 237, 326), (916, 446, 52, 593), (915, 489, 236, 723), (914, 488, 210, 297), (913, 487, 235, 595), (912, 804, 19, 521), (911, 764, 235, 487), (910, 400, 234, 327), (909, 485, 233, 724), (908, 776, 242, 497), (907, 484, 214, 301), (906, 483, 232, 597), (905, 808, 12, 694), (904, 777, 232, 483), (903, 403, 231, 331), (902, 481, 230, 725), (901, 480, 218, 304), (900, 479, 229, 599), (899, 812, 16, 698), (898, 817, 229, 479), (897, 406, 228, 335), (896, 410, 64, 293), (895, 477, 227, 726), (894, 476, 222, 307), (893, 792, 225, 474), (892, 440, 191, 510), (891, 475, 226, 601), (890, 409, 225, 339), (889, 426, 59, 289), (888, 325, 243, 498), (887, 772, 248, 505), (886, 438, 55, 582), (885, 414, 63, 290), (884, 321, 240, 494), (883, 774, 245, 501), (882, 466, 40, 676), (881, 443, 73, 355), (880, 434, 56, 592), (879, 780, 236, 489), (878, 431, 70, 349), (877, 422, 60, 292), (876, 541, 272, 340), (875, 462, 47, 305), (874, 500, 244, 311), (873, 823, 57, 352), (872, 300, 198, 298), (871, 439, 72, 353), (870, 820, 61, 346), (869, 496, 241, 495), (868, 818, 33, 370), (867, 732, 111, 828), (866, 771, 251, 510), (865, 705, 138, 690), (864, 706, 139, 803), (863, 576, 3, 707), (862, 577, 2, 704), (861, 522, 91, 821), (860, 807, 142, 329), (859, 580, 6, 337), (858, 581, 7, 755), (857, 787, 227, 477), (856, 586, 11, 336), (855, 587, 12, 808), (854, 737, 115, 832), (853, 513, 150, 507), (852, 590, 15, 324), (851, 591, 16, 812), (850, 605, 27, 573), (849, 606, 28, 430), (848, 428, 179, 524), (847, 303, 186, 302), (846, 609, 31, 621), (845, 610, 32, 418), (844, 615, 39, 629), (843, 616, 40, 466), (842, 432, 183, 519), (841, 509, 190, 596), (840, 619, 43, 623), (839, 620, 44, 470), (838, 512, 252, 511), (837, 567, 285, 366), (836, 645, 249, 506), (835, 561, 282, 360), (834, 514, 253, 314), (833, 798, 234, 486), (324, 833, 486, 148), (15, 697, 833, 324), (697, 127, 798, 833), (513, 834, 314, 150), (14, 696, 834, 513), (696, 126, 514, 834), (623, 835, 360, 200), (43, 679, 835, 623), (679, 99, 561, 835), (509, 836, 506, 190), (42, 678, 836, 509), (678, 98, 645, 836), (621, 837, 366, 212), (31, 669, 837, 621), (669, 87, 567, 837), (303, 838, 511, 186), (30, 668, 838, 303), (668, 86, 512, 838), (572, 839, 470, 221), (288, 662, 839, 572), (662, 140, 620, 839), (371, 840, 623, 200), (243, 803, 840, 371), (803, 139, 619, 840), (690, 841, 596, 250), (138, 618, 841, 690), (618, 42, 509, 841), (716, 842, 519, 257), (137, 617, 842, 716), (617, 41, 432, 842), (570, 843, 466, 217), (287, 660, 843, 570), (660, 136, 616, 843), (323, 844, 629, 164), (270, 816, 844, 323), (816, 135, 615, 844), (546, 845, 418, 169), (275, 636, 845, 546), (636, 128, 610, 845), (327, 846, 621, 212), (234, 798, 846, 327), (798, 127, 609, 846), (514, 847, 302, 253), (126, 608, 847, 514), (608, 30, 303, 847), (715, 848, 524, 260), (125, 607, 848, 715), (607, 29, 428, 848), (552, 849, 430, 181), (278, 642, 849, 552), (642, 124, 606, 849), (339, 850, 573, 224), (225, 792, 850, 339), (792, 123, 605, 850), (726, 851, 812, 117), (227, 661, 851, 726), (661, 100, 591, 851), (748, 852, 324, 148), (282, 561, 852, 748), (561, 99, 590, 852), (645, 853, 507, 249), (98, 589, 853, 645), (589, 14, 513, 853), (517, 854, 832, 256), (97, 588, 854, 517), (588, 13, 737, 854), (725, 855, 808, 113), (230, 659, 855, 725), (659, 96, 587, 855), (741, 856, 336, 160), (273, 543, 856, 741), (543, 95, 586, 856), (369, 857, 477, 223), (80, 372, 857, 369), (372, 221, 787, 857), (712, 858, 755, 89), (266, 635, 858, 712), (635, 88, 581, 858), (751, 859, 337, 144), (285, 567, 859, 751), (567, 87, 580, 859), (512, 860, 329, 252), (86, 579, 860, 512), (579, 5, 807, 860), (377, 861, 821, 259), (85, 578, 861, 377), (578, 4, 522, 861), (716, 862, 704, 137), (257, 735, 862, 716), (735, 84, 577, 862), (662, 863, 707, 140), (288, 753, 863, 662), (753, 83, 576, 863), (325, 864, 803, 243), (82, 575, 864, 325), (575, 1, 706, 864), (508, 865, 690, 250), (81, 574, 865, 508), (574, 0, 705, 865), (353, 866, 510, 191), (72, 685, 866, 353), (685, 189, 771, 866), (503, 867, 828, 247), (93, 584, 867, 503), (584, 9, 732, 867), (335, 868, 370, 220), (228, 794, 868, 335), (794, 129, 818, 868), (807, 869, 495, 142), (5, 701, 869, 807), (701, 134, 496, 869), (338, 870, 346, 172), (264, 813, 870, 338), (813, 157, 820, 870), (731, 871, 353, 191), (250, 596, 871, 731), (596, 190, 439, 871), (500, 872, 298, 244), (122, 604, 872, 500), (604, 26, 300, 872), (334, 873, 352, 184), (255, 516, 873, 334), (516, 153, 823, 873), (499, 874, 311, 146), (10, 692, 874, 499), (692, 122, 500, 874), (657, 875, 305, 103), (233, 783, 875, 657), (783, 213, 462, 875), (630, 876, 340, 163), (65, 380, 876, 630), (380, 161, 541, 876), (738, 877, 292, 116), (263, 763, 877, 738), (763, 173, 422, 877), (734, 878, 349, 183), (256, 394, 878, 734), (394, 182, 431, 878), (363, 879, 489, 211), (77, 375, 879, 363), (375, 209, 780, 879), (733, 880, 592, 112), (254, 769, 880, 733), (769, 185, 434, 880), (729, 881, 355, 195), (247, 699, 881, 729), (699, 194, 443, 881), (659, 882, 676, 96), (230, 785, 882, 659), (785, 217, 466, 882), (357, 883, 501, 199), (74, 383, 883, 357), (383, 197, 774, 883), (299, 884, 494, 202), (38, 674, 884, 299), (674, 94, 321, 884), (739, 885, 290, 119), (269, 758, 885, 739), (758, 165, 414, 885), (602, 886, 582, 111), (251, 771, 886, 602), (771, 189, 438, 886), (355, 887, 505, 195), (73, 684, 887, 355), (684, 193, 772, 887), (300, 888, 498, 198), (26, 664, 888, 300), (664, 82, 325, 888), (313, 889, 289, 115), (260, 765, 889, 313), (765, 177, 426, 889), (473, 890, 339, 224), (80, 471, 890, 473), (471, 222, 409, 890), (472, 891, 601, 223), (61, 820, 891, 472), (820, 157, 475, 891), (718, 892, 510, 251), (121, 603, 892, 718), (603, 25, 440, 892), (336, 893, 474, 160), (11, 693, 893, 336), (693, 123, 792, 893), (825, 894, 307, 226), (120, 293, 894, 825), (293, 64, 476, 894), (628, 895, 726, 117), (61, 472, 895, 628), (472, 223, 477, 895), (740, 896, 293, 120), (272, 541, 896, 740), (541, 161, 410, 896), (469, 897, 335, 220), (79, 467, 897, 469), (467, 218, 406, 897), (641, 898, 479, 153), (23, 637, 898, 641), (637, 116, 817, 898), (636, 899, 698, 128), (275, 547, 899, 636), (547, 117, 812, 899), (468, 900, 599, 219), (57, 823, 900, 468), (823, 153, 479, 900), (817, 901, 304, 229), (116, 292, 901, 817), (292, 60, 480, 901), (626, 902, 725, 113), (57, 468, 902, 626), (468, 219, 481, 902), (465, 903, 331, 216), (78, 463, 903, 465), (463, 214, 403, 903), (647, 904, 483, 149), (22, 643, 904, 647), (643, 112, 777, 904), (642, 905, 694, 124), (278, 553, 905, 642), (553, 113, 808, 905), (464, 906, 597, 215), (53, 824, 906, 464), (824, 149, 483, 906), (777, 907, 301, 232), (112, 592, 907, 777), (592, 56, 484, 907), (359, 908, 497, 203), (75, 683, 908, 359), (683, 201, 776, 908), (624, 909, 724, 109), (53, 464, 909, 624), (464, 215, 485, 909), (461, 910, 327, 212), (77, 459, 910, 461), (459, 210, 400, 910), (316, 911, 487, 145), (21, 649, 911, 316), (649, 108, 764, 911), (747, 912, 521, 131), (281, 559, 912, 747), (559, 109, 804, 912), (460, 913, 595, 211), (49, 826, 913, 460), (826, 145, 487, 913), (764, 914, 297, 235), (108, 593, 914, 764), (593, 52, 488, 914), (622, 915, 723, 105), (49, 460, 915, 622), (460, 211, 489, 915), (728, 916, 593, 108), (245, 774, 916, 728), (774, 197, 446, 916), (457, 917, 326, 208), (76, 455, 917, 457), (455, 206, 399, 917), (730, 918, 598, 91), (248, 772, 918, 730), (772, 193, 442, 918), (750, 919, 814, 132), (284, 565, 919, 750), (565, 105, 799, 919), (456, 920, 594, 207), (34, 392, 920, 456), (392, 130, 387, 920), (829, 921, 492, 238), (107, 291, 921, 829), (291, 51, 773, 921), (535, 922, 653, 92), (8, 761, 922, 535), (761, 90, 722, 922), (319, 923, 722, 90), (34, 456, 923, 319), (456, 207, 493, 923), (594, 924, 361, 207), (238, 492, 924, 594), (492, 206, 455, 924), (453, 925, 379, 204), (75, 451, 925, 453), (451, 202, 494, 925), (742, 926, 529, 159), (274, 545, 926, 742), (545, 118, 788, 926), (393, 927, 359, 203), (241, 294, 927, 393), (294, 202, 451, 927), (757, 928, 475, 157), (24, 631, 928, 757), (631, 120, 825, 928), (452, 929, 393, 203), (46, 395, 929, 452), (395, 142, 495, 929), (530, 930, 388, 129), (17, 633, 930, 530), (633, 119, 827, 930), (330, 931, 358, 196), (246, 502, 931, 330), (502, 149, 824, 931), (651, 932, 727, 107), (18, 759, 932, 651), (759, 102, 721, 932), (625, 933, 721, 102), (46, 452, 933, 625), (452, 203, 497, 933), (449, 934, 371, 200), (74, 447, 934, 449), (447, 198, 498, 934), (389, 935, 357, 199), (244, 298, 935, 389), (298, 198, 447, 935), (661, 936, 680, 100), (227, 787, 936, 661), (787, 221, 470, 936), (448, 937, 389, 199), (50, 398, 937, 448), (398, 146, 311, 937), (649, 938, 728, 108), (21, 782, 938, 649), (782, 106, 720, 938), (612, 939, 720, 106), (50, 448, 939, 612), (448, 199, 501, 939), (445, 940, 330, 196), (73, 443, 940, 445), (443, 194, 402, 940), (735, 941, 666, 84), (257, 767, 941, 735), (767, 181, 430, 941), (749, 942, 490, 147), (283, 563, 942, 749), (563, 106, 782, 942), (828, 943, 699, 247), (111, 582, 943, 828), (582, 55, 504, 943), (503, 944, 673, 93), (247, 729, 944, 503), (729, 195, 444, 944), (441, 945, 382, 192), (72, 439, 945, 441), (439, 190, 506, 945), (745, 946, 328, 152), (279, 555, 946, 745), (555, 102, 759, 946), (491, 947, 387, 130), (18, 651, 947, 491), (651, 107, 829, 947), (508, 948, 663, 81), (250, 731, 948, 508), (731, 191, 440, 948), (437, 949, 374, 188), (71, 435, 949, 437), (435, 186, 511, 949), (436, 950, 391, 187), (54, 401, 950, 436), (401, 150, 314, 950), (643, 951, 733, 112), (22, 784, 951, 643), (784, 110, 717, 951), (611, 952, 717, 110), (54, 436, 952, 611), (436, 187, 515, 952), (433, 953, 334, 184), (70, 431, 953, 433), (431, 182, 405, 953), (635, 954, 670, 88), (266, 760, 954, 635), (760, 169, 418, 954), (746, 955, 672, 151), (280, 557, 955, 746), (557, 110, 784, 955), (832, 956, 394, 256), (115, 289, 956, 832), (289, 59, 518, 956), (517, 957, 677, 97), (256, 734, 957, 517), (734, 183, 432, 957), (429, 958, 317, 180), (69, 427, 958, 429), (427, 178, 520, 958), (727, 959, 291, 107), (242, 776, 959, 727), (776, 201, 450, 959), (373, 960, 639, 258), (131, 521, 960, 373), (521, 19, 385, 960), (821, 961, 390, 259), (91, 598, 961, 821), (598, 35, 523, 961), (377, 962, 667, 85), (259, 736, 962, 377), (736, 179, 428, 962), (425, 963, 322, 176), (68, 423, 963, 425), (423, 174, 396, 963), (653, 964, 789, 92), (239, 778, 964, 653), (778, 205, 454, 964), (424, 965, 295, 175), (58, 404, 965, 424), (404, 154, 714, 965), (326, 966, 364, 208), (237, 800, 966, 326), (800, 145, 826, 966), (385, 967, 714, 154), (19, 526, 967, 385), (526, 103, 822, 967), (822, 968, 527, 262), (103, 305, 968, 822), (305, 47, 306, 968), (637, 969, 738, 116), (23, 786, 969, 637), (786, 114, 713, 969), (312, 970, 713, 114), (58, 424, 970, 312), (424, 175, 528, 970), (736, 971, 347, 179), (259, 390, 971, 736), (390, 178, 427, 971), (421, 972, 338, 172), (67, 419, 972, 421), (419, 170, 408, 972), (744, 973, 381, 155), (277, 551, 973, 744), (551, 114, 786, 973), (420, 974, 600, 171), (33, 818, 974, 420), (818, 129, 388, 974), (827, 975, 762, 265), (119, 290, 975, 827), (290, 63, 531, 975), (343, 976, 532, 171), (67, 688, 976, 343), (688, 169, 760, 976), (320, 977, 712, 89), (33, 420, 977, 320), (420, 171, 532, 977), (655, 978, 308, 104), (236, 780, 978, 655), (780, 209, 458, 978), (600, 979, 343, 171), (265, 762, 979, 600), (762, 170, 419, 979), (417, 980, 318, 168), (66, 415, 980, 417), (415, 166, 533, 980), (719, 981, 505, 248), (133, 613, 981, 719), (613, 37, 444, 981), (337, 982, 538, 144), (6, 702, 982, 337), (702, 135, 816, 982), (534, 983, 754, 267), (132, 814, 983, 534), (814, 20, 386, 983), (416, 984, 583, 167), (45, 830, 984, 416), (830, 141, 711, 984), (321, 985, 801, 240), (94, 585, 985, 321), (585, 10, 499, 985), (378, 986, 711, 141), (8, 535, 986, 378), (535, 92, 779, 986), (629, 987, 342, 164), (39, 675, 987, 629), (675, 95, 543, 987), (779, 988, 536, 268), (92, 789, 988, 779), (789, 36, 309, 988), (633, 989, 739, 119), (17, 756, 989, 633), (756, 101, 710, 989), (627, 990, 710, 101), (45, 416, 990, 627), (416, 167, 537, 990), (333, 991, 525, 143), (8, 378, 991, 333), (378, 141, 811, 991), (413, 992, 323, 164), (65, 411, 992, 413), (411, 162, 397, 992), (743, 993, 332, 156), (276, 549, 993, 743), (549, 101, 756, 993), (412, 994, 296, 163), (62, 407, 994, 412), (407, 158, 709, 994), (386, 995, 709, 158), (20, 539, 995, 386), (539, 104, 819, 995), (819, 996, 540, 271), (104, 308, 996, 819), (308, 48, 310, 996), (631, 997, 740, 120), (24, 788, 997, 631), (788, 118, 708, 997), (315, 998, 708, 118), (62, 412, 998, 315), (412, 163, 340, 998), (660, 999, 703, 136), (287, 571, 999, 660), (571, 89, 755, 999), (380, 1000, 542, 161), (65, 413, 1000, 380), (413, 164, 342, 1000), (476, 1001, 409, 222), (64, 632, 1001, 476), (632, 160, 474, 1001), (349, 1002, 519, 183), (70, 686, 1002, 349), (686, 181, 767, 1002), (689, 1003, 544, 165), (66, 417, 1003, 689), (417, 168, 797, 1003), (531, 1004, 408, 170), (63, 634, 1004, 531), (634, 159, 790, 1004), (688, 1005, 546, 169), (67, 421, 1005, 688), (421, 172, 770, 1005), (341, 1006, 537, 167), (66, 689, 1006, 341), (689, 165, 758, 1006), (384, 1007, 548, 173), (68, 425, 1007, 384), (425, 176, 810, 1007), (480, 1008, 406, 218), (60, 638, 1008, 480), (638, 156, 478, 1008), (687, 1009, 550, 177), (69, 429, 1009, 687), (429, 180, 791, 1009), (518, 1010, 405, 182), (59, 640, 1010, 518), (640, 155, 809, 1010), (686, 1011, 552, 181), (70, 433, 1011, 686), (433, 184, 775, 1011), (347, 1012, 524, 179), (69, 687, 1012, 347), (687, 177, 765, 1012), (382, 1013, 356, 192), (249, 507, 1013, 382), (507, 150, 401, 1013), (681, 1014, 554, 185), (71, 437, 1014, 681), (437, 188, 806, 1014), (484, 1015, 403, 214), (56, 644, 1015, 484), (644, 152, 482, 1015), (685, 1016, 556, 189), (72, 441, 1016, 685), (441, 192, 795, 1016), (504, 1017, 402, 194), (55, 646, 1017, 504), (646, 151, 805, 1017), (684, 1018, 558, 193), (73, 445, 1018, 684), (445, 196, 781, 1018), (523, 1019, 520, 178), (35, 648, 1019, 523), (648, 131, 373, 1019), (379, 1020, 362, 204), (240, 801, 1020, 379), (801, 146, 398, 1020), (383, 1021, 560, 197), (74, 449, 1021, 383), (449, 200, 360, 1021), (488, 1022, 400, 210), (52, 650, 1022, 488), (650, 148, 486, 1022), (374, 1023, 354, 188), (252, 329, 1023, 374), (329, 142, 395, 1023), (683, 1024, 562, 201), (75, 453, 1024, 683), (453, 204, 768, 1024), (773, 1025, 399, 206), (51, 652, 1025, 773), (652, 147, 793, 1025), (496, 1026, 294, 241), (134, 614, 1026, 496), (614, 38, 299, 1026), (682, 1027, 564, 205), (76, 457, 1027, 682), (457, 208, 766, 1027), (309, 1028, 533, 166), (36, 654, 1028, 309), (654, 132, 534, 1028), (375, 1029, 566, 209), (77, 461, 1029, 375), (461, 212, 366, 1029), (310, 1030, 397, 162), (48, 656, 1030, 310), (656, 144, 538, 1030), (671, 1031, 568, 213), (78, 465, 1031, 671), (465, 216, 815, 1031), (306, 1032, 396, 174), (47, 658, 1032, 306), (658, 143, 525, 1032), (376, 1033, 570, 217), (79, 469, 1033, 376), (469, 220, 802, 1033), (365, 1034, 485, 215), (78, 671, 1034, 365), (671, 213, 783, 1034), (345, 1035, 528, 175), (68, 384, 1035, 345), (384, 173, 763, 1035), (573, 1036, 831, 224), (27, 665, 1036, 573), (665, 83, 753, 1036), (372, 1037, 572, 221), (80, 473, 1037, 372), (473, 224, 831, 1037), (367, 1038, 481, 219), (79, 376, 1038, 367), (376, 217, 785, 1038), (361, 1039, 493, 207), (76, 682, 1039, 361), (682, 205, 778, 1039), (370, 1040, 802, 220), (33, 320, 1040, 370), (320, 89, 571, 1040), (368, 1041, 815, 216), (34, 319, 1041, 368), (319, 90, 569, 1041), (568, 1042, 462, 213), (286, 752, 1042, 568), (752, 143, 658, 1042), (566, 1043, 458, 209), (285, 751, 1043, 566), (751, 144, 656, 1043), (364, 1044, 766, 208), (49, 622, 1044, 364), (622, 105, 565, 1044), (564, 1045, 454, 205), (284, 750, 1045, 564), (750, 132, 654, 1045), (362, 1046, 768, 204), (50, 612, 1046, 362), (612, 106, 563, 1046), (562, 1047, 450, 201), (283, 749, 1047, 562), (749, 147, 652, 1047), (560, 1048, 446, 197), (282, 748, 1048, 560), (748, 148, 650, 1048), (358, 1049, 781, 196), (53, 624, 1049, 358), (624, 109, 559, 1049), (558, 1050, 442, 193), (281, 747, 1050, 558), (747, 131, 648, 1050), (356, 1051, 795, 192), (54, 611, 1051, 356), (611, 110, 557, 1051), (556, 1052, 438, 189), (280, 746, 1052, 556), (746, 151, 646, 1052), (354, 1053, 806, 188), (46, 625, 1053, 354), (625, 102, 555, 1053), (554, 1054, 434, 185), (279, 745, 1054, 554), (745, 152, 644, 1054), (352, 1055, 775, 184), (57, 626, 1055, 352), (626, 113, 553, 1055), (350, 1056, 791, 180), (58, 312, 1056, 350), (312, 114, 551, 1056), (550, 1057, 426, 177), (277, 744, 1057, 550), (744, 155, 640, 1057), (348, 1058, 810, 176), (45, 627, 1058, 348), (627, 101, 549, 1058), (548, 1059, 422, 173), (276, 743, 1059, 548), (743, 156, 638, 1059), (346, 1060, 770, 172), (61, 628, 1060, 346), (628, 117, 547, 1060), (344, 1061, 797, 168), (62, 315, 1061, 344), (315, 118, 545, 1061), (544, 1062, 414, 165), (274, 742, 1062, 544), (742, 159, 634, 1062), (542, 1063, 410, 161), (273, 741, 1063, 542), (741, 160, 632, 1063), (296, 1064, 630, 163), (271, 540, 1064, 296), (540, 162, 411, 1064), (318, 1065, 344, 168), (267, 754, 1065, 318), (754, 158, 407, 1065), (723, 1066, 799, 105), (236, 655, 1066, 723), (655, 104, 539, 1066), (583, 1067, 341, 167), (268, 536, 1067, 583), (536, 166, 415, 1067), (322, 1068, 348, 176), (261, 811, 1068, 322), (811, 141, 830, 1068), (331, 1069, 368, 216), (231, 796, 1069, 331), (796, 130, 392, 1069), (332, 1070, 478, 156), (17, 530, 1070, 332), (530, 129, 794, 1070), (529, 1071, 790, 159), (24, 757, 1071, 529), (757, 157, 813, 1071), (295, 1072, 345, 175), (262, 527, 1072, 295), (527, 174, 423, 1072), (317, 1073, 350, 180), (258, 639, 1073, 317), (639, 154, 404, 1073), (724, 1074, 804, 109), (233, 657, 1074, 724), (657, 103, 526, 1074), (715, 1075, 695, 125), (260, 313, 1075, 715), (313, 115, 737, 1075), (719, 1076, 700, 133), (248, 730, 1076, 719), (730, 91, 522, 1076), (381, 1077, 809, 155), (23, 641, 1077, 381), (641, 153, 516, 1077), (391, 1078, 351, 187), (253, 302, 1078, 391), (302, 186, 435, 1078), (718, 1079, 691, 121), (251, 602, 1079, 718), (602, 111, 732, 1079), (672, 1080, 805, 151), (22, 647, 1080, 672), (647, 149, 502, 1080), (752, 1081, 333, 143), (286, 569, 1081, 752), (569, 90, 761, 1081), (328, 1082, 482, 152), (18, 491, 1082, 328), (491, 130, 796, 1082), (490, 1083, 793, 147), (21, 316, 1083, 490), (316, 145, 800, 1083), (595, 1084, 363, 211), (235, 297, 1084, 595), (297, 210, 459, 1084), (597, 1085, 365, 215), (232, 301, 1085, 597), (301, 214, 463, 1085), (599, 1086, 367, 219), (229, 304, 1086, 599), (304, 218, 467, 1086), (601, 1087, 369, 223), (226, 307, 1087, 601), (307, 222, 471, 1087), (351, 1088, 515, 187), (71, 681, 1088, 351), (681, 185, 769, 1088)])
me_plane.materials.append(mat_grass)
me_plane.use_remesh_preserve_volume = False
me_plane.use_remesh_preserve_attributes = False
me_plane.use_mirror_vertex_groups = False
me_plane.update()

# ---- objects
ob_fence_hitbox_001 = bpy.data.objects.new('Fence_Hitbox.001', me_fence_hitbox_001)
ob_tree_hitbox_004 = bpy.data.objects.new('Tree_Hitbox.004', me_tree_hitbox_004)
ob_tree_004 = bpy.data.objects.new('Tree.004', me_tree_004)
ob_fence_001 = bpy.data.objects.new('Fence.001', me_fence_001)
ob_plane = bpy.data.objects.new('Plane', me_plane)

# ---- transforms, parenting, visibility, modifiers, constraints
ob_fence_hitbox_001.location = (60.39, 5.712, 1.021)
ob_fence_hitbox_001.rotation_euler = (0.0, -0.0, 0.0892)
ob_fence_hitbox_001.show_transparent = True
ob_fence_hitbox_001.lineart.crease_threshold = 0.0
ob_tree_hitbox_004.location = (26.44, 74.6, 2.589)
ob_tree_hitbox_004.rotation_euler = (0.0, -0.0, -2.517)
ob_tree_hitbox_004.show_transparent = True
ob_tree_hitbox_004.lineart.crease_threshold = 0.0
ob_tree_004.location = (26.44, 74.6, 3.504)
ob_tree_004.rotation_euler = (1.571, -0.0, -10.25)
ob_tree_004.scale = (1.96, 1.96, 1.96)
ob_tree_004.lineart.crease_threshold = 0.0
ob_fence_001.location = (60.39, 5.712, 1.021)
ob_fence_001.rotation_euler = (1.571, 0.0, -2.019)
ob_fence_001.scale = (1.676, 1.676, 1.676)
ob_fence_001.lineart.crease_threshold = 0.0
ob_plane.location = (128.0, 128.0, 0.0)
ob_plane.scale = (128.0, 128.0, 1.0)
ob_plane.lineart.crease_threshold = 0.0
_m = ob_plane.modifiers.new('Displace', 'DISPLACE')
_m = ob_plane.modifiers.new('Triangulate', 'TRIANGULATE')

# ---- collection membership
col_collection_1.objects.link(ob_fence_hitbox_001)
col_collection_1.objects.link(ob_tree_hitbox_004)
col_collection_1.objects.link(ob_tree_004)
col_collection_1.objects.link(ob_fence_001)
col_collection_1.objects.link(ob_plane)

# ---- scene / render settings (as saved in the file)
scene.frame_start = 1; scene.frame_end = 250; scene.frame_set(1)
scene.render.engine = 'BLENDER_EEVEE_NEXT'
scene.render.resolution_percentage = 50
scene.render.dither_intensity = 0.0
scene.cycles.use_denoising = False
scene.cycles.samples = 10
scene.cycles.sampling_pattern = 'TABULATED_SOBOL'
scene.cycles.light_sampling_threshold = 0.0
scene.cycles.use_adaptive_sampling = False
scene.cycles.use_light_tree = False
scene.cycles.blur_glossy = 0.0
scene.cycles.pixel_filter_type = 'GAUSSIAN'
scene.cycles.sample_clamp_indirect = 0.0
scene.view_settings.view_transform = 'Standard'
bpy.context.view_layer.update()

# ---- added for rendering (the .blend has no active camera and no usable light): camera, sun
cam_auto = bpy.data.cameras.new('AutoCamera')
cam_auto.lens = 50.0
cam_auto.sensor_width = 36.0
cam_auto.clip_end = 5880.96
ob_auto_camera = bpy.data.objects.new('AutoCamera', cam_auto)
scene.collection.objects.link(ob_auto_camera)
ob_auto_camera.location = (463.099, -274.118, 272.836)
ob_auto_camera.rotation_euler = (1.09748, -7.21219e-08, 0.694738)
scene.camera = ob_auto_camera
light_auto_sun = bpy.data.lights.new('AutoSun', 'SUN')
light_auto_sun.energy = 3.0
light_auto_sun.angle = 0.0523599
ob_auto_sun = bpy.data.objects.new('AutoSun', light_auto_sun)
scene.collection.objects.link(ob_auto_sun)
ob_auto_sun.rotation_euler = (0.872665, 0.174533, 0.523599)
bpy.context.view_layer.update()
